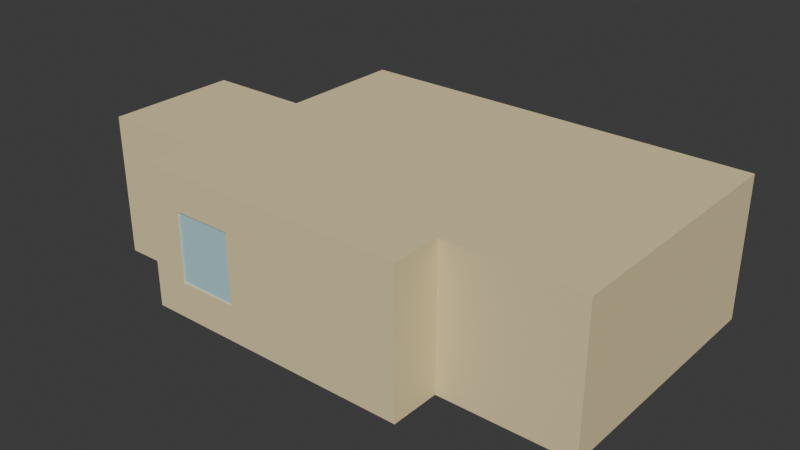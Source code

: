 # Source: Bar.blend  (saved by Blender 4.3.34; exported with 4.5.12 LTS)
import bpy
from mathutils import Matrix  # noqa: F401  (used for matrix-valued properties, if any)

bpy.ops.wm.read_factory_settings(use_empty=True)
scene = bpy.context.scene
scene.name = 'Scene'

# ---- collections
col_raum = bpy.data.collections.new('Raum'); scene.collection.children.link(col_raum)
col_bar = bpy.data.collections.new('Bar'); col_raum.children.link(col_bar)
col_fenster = bpy.data.collections.new('Fenster'); col_bar.children.link(col_fenster)
col_t_ren = bpy.data.collections.new('Türen'); col_bar.children.link(col_t_ren)
col_regal = bpy.data.collections.new('Regal'); col_bar.children.link(col_regal)
col_abstellkammer = bpy.data.collections.new('Abstellkammer'); col_raum.children.link(col_abstellkammer)
col_klo = bpy.data.collections.new('Klo'); col_raum.children.link(col_klo)

# ---- materials (node trees are filled in below, after node groups)
mat_wand = bpy.data.materials.new('Wand')
mat_wand.alpha_threshold = 0.0
mat_wand.roughness = 0.5
mat_wand.line_color = (0.0, 0.0, 0.0, 1.0)
mat_holz = bpy.data.materials.new('Holz')
mat_glas = bpy.data.materials.new('Glas')
mat_holzt_r = bpy.data.materials.new('Holztür')
mat_t_rknauf = bpy.data.materials.new('Türknauf')

# ---- material node trees
mat_wand.use_nodes = True; mat_wand.node_tree.nodes.clear()
_N = mat_wand.node_tree.nodes; _L = mat_wand.node_tree.links
n0 = _N.new('ShaderNodeOutputMaterial'); n0.name = 'Material Output'; n0.location = (300, 300)
n1 = _N.new('ShaderNodeBsdfPrincipled'); n1.name = 'Principled BSDF'; n1.location = (10, 300)
n1.inputs[0].default_value = (0.8032, 0.6792, 0.3773, 1.0)
n1.inputs[2].default_value = 0.9331
n1.inputs[3].default_value = 1.45
_L.new(n1.outputs[0], n0.inputs[0])
n0.is_active_output = True
mat_holz.use_nodes = True; mat_holz.node_tree.nodes.clear()
_N = mat_holz.node_tree.nodes; _L = mat_holz.node_tree.links
n0 = _N.new('ShaderNodeBsdfPrincipled'); n0.name = 'Principled BSDF'; n0.location = (10, 300)
n0.inputs[0].default_value = (0.1166, 0.02697, 0.009415, 1.0)
n0.inputs[2].default_value = 0.8465
n1 = _N.new('ShaderNodeOutputMaterial'); n1.name = 'Material Output'; n1.location = (300, 300)
_L.new(n0.outputs[0], n1.inputs[0])
n1.is_active_output = True
mat_glas.use_nodes = True; mat_glas.node_tree.nodes.clear()
_N = mat_glas.node_tree.nodes; _L = mat_glas.node_tree.links
n0 = _N.new('ShaderNodeBsdfPrincipled'); n0.name = 'Principled BSDF'; n0.location = (10, 300)
n0.inputs[0].default_value = (0.4602, 0.7362, 0.8006, 1.0)
n0.inputs[2].default_value = 0.2598
n1 = _N.new('ShaderNodeOutputMaterial'); n1.name = 'Material Output'; n1.location = (300, 300)
_L.new(n0.outputs[0], n1.inputs[0])
n1.is_active_output = True
mat_holzt_r.use_nodes = True; mat_holzt_r.node_tree.nodes.clear()
_N = mat_holzt_r.node_tree.nodes; _L = mat_holzt_r.node_tree.links
n0 = _N.new('ShaderNodeBsdfPrincipled'); n0.name = 'Principled BSDF'; n0.location = (10, 300)
n0.inputs[0].default_value = (0.4833, 0.1118, 0.03902, 1.0)
n0.inputs[2].default_value = 0.6102
n1 = _N.new('ShaderNodeOutputMaterial'); n1.name = 'Material Output'; n1.location = (300, 300)
_L.new(n0.outputs[0], n1.inputs[0])
n1.is_active_output = True
mat_t_rknauf.use_nodes = True; mat_t_rknauf.node_tree.nodes.clear()
_N = mat_t_rknauf.node_tree.nodes; _L = mat_t_rknauf.node_tree.links
n0 = _N.new('ShaderNodeBsdfPrincipled'); n0.name = 'Principled BSDF'; n0.location = (10, 300)
n0.inputs[0].default_value = (0.7546, 0.7546, 0.7546, 1.0)
n0.inputs[1].default_value = 1.0
n0.inputs[2].default_value = 0.1693
n1 = _N.new('ShaderNodeOutputMaterial'); n1.name = 'Material Output'; n1.location = (300, 300)
_L.new(n0.outputs[0], n1.inputs[0])
n1.is_active_output = True

# ---- world
world_world = bpy.data.worlds.new('World'); scene.world = world_world
world_world.use_nodes = True; world_world.node_tree.nodes.clear()
_N = world_world.node_tree.nodes; _L = world_world.node_tree.links
n0 = _N.new('ShaderNodeOutputWorld'); n0.name = 'World Output'; n0.location = (300, 300)
n1 = _N.new('ShaderNodeBackground'); n1.name = 'Background'; n1.location = (10, 300)
n1.inputs[0].default_value = (0.05088, 0.05088, 0.05088, 1.0)
_L.new(n1.outputs[0], n0.inputs[0])
n0.is_active_output = True
world_world.color = (0.05088, 0.05088, 0.05088)
world_world.sun_shadow_jitter_overblur = 0.0

# ---- meshes
me_cube = bpy.data.meshes.new('Cube')
me_cube.from_pydata([(1.965, 3.125, 0.724), (1.965, 3.125, -0.4112), (-0.02845, -6.295, 0.724), (-0.02845, -6.295, -0.4112), (-2.82, -3.09, 0.5127), (-2.82, -3.09, -0.8436), (-1.987, -6.295, 0.724), (-1.987, -6.295, -0.4112), (-2.82, -4.408, -0.8436), (-2.82, -4.408, 0.5127), (5.53, 0.3645, 0.5127), (5.53, 0.3645, -0.8436), (-2.82, 1.002, -0.4112), (-2.82, -6.295, -0.8436), (-2.82, -6.295, 1.156), (-2.82, 1.002, 0.2063), (-2.312, 3.125, 0.724), (-2.312, 3.125, -0.4112), (-2.82, -0.3284, 0.2063), (-2.82, -0.3284, -0.4112), (3.926, 3.125, -0.4112), (-2.82, 2.854, -0.8436), (3.926, 3.125, 0.724), (-2.82, 2.854, 0.5127), (5.53, 1.674, 0.5127), (5.53, 1.674, -0.8436), (-0.5259, 3.125, 0.724), (-0.5259, 3.125, -0.4112), (5.53, 3.125, 1.156), (5.53, 3.125, -0.8436), (5.53, -6.295, 1.156), (5.53, -6.295, -0.8436), (-2.82, 3.125, 1.156), (-2.82, 3.125, -0.8436), (-2.82, 1.536, 0.5127), (-2.82, 1.536, -0.8436), (1.965, 3.425, 0.724), (1.965, 3.425, -0.4112), (-0.02845, -6.595, 0.724), (-0.02845, -6.595, -0.4112), (-3.12, -3.09, 0.5127), (-3.12, -3.09, -0.8436), (-1.987, -6.595, 0.724), (-1.987, -6.595, -0.4112), (-3.12, -4.408, -0.8436), (-3.12, -4.408, 0.5127), (5.83, 0.3645, 0.5127), (5.83, 0.3645, -0.8436), (-3.12, 1.002, -0.4112), (-3.12, -6.595, -0.9936), (-3.12, -6.595, 1.306), (-3.12, 1.002, 0.2063), (-2.312, 3.425, 0.724), (-2.312, 3.425, -0.4112), (-3.12, -0.3284, 0.2063), (-3.12, -0.3284, -0.4112), (3.926, 3.425, -0.4112), (-3.12, 2.854, -0.8436), (3.926, 3.425, 0.724), (-3.12, 2.854, 0.5127), (5.83, 1.674, 0.5127), (5.83, 1.674, -0.8436), (-0.5259, 3.425, 0.724), (-0.5259, 3.425, -0.4112), (5.83, 3.425, 1.306), (5.83, 3.425, -0.9936), (5.83, -6.595, 1.306), (5.83, -6.595, -0.9936), (-3.12, 3.425, 1.306), (-3.12, 3.425, -0.9936), (-3.12, 1.536, 0.5127), (-3.12, 1.536, -0.8436)], [], [(28, 30, 14, 32), (5, 35, 12, 19), (6, 7, 13, 14), (3, 2, 30, 31), (2, 6, 14, 30), (7, 3, 31, 13), (8, 9, 14, 13), (14, 9, 4, 18, 15, 34, 23, 32), (19, 18, 4, 5), (32, 16, 26, 0, 22, 28), (17, 16, 32, 33), (22, 20, 29, 28), (1, 0, 26, 27), (29, 20, 1, 27, 17, 33), (25, 24, 28, 29), (10, 11, 31, 30), (24, 10, 30, 28), (23, 21, 33, 32), (35, 34, 15, 12), (29, 33, 21, 35, 5, 8, 13, 31, 11, 25), (64, 68, 50, 66), (41, 55, 48, 71), (42, 50, 49, 43), (39, 67, 66, 38), (38, 66, 50, 42), (43, 49, 67, 39), (44, 49, 50, 45), (50, 68, 59, 70, 51, 54, 40, 45), (55, 41, 40, 54), (68, 64, 58, 36, 62, 52), (53, 69, 68, 52), (58, 64, 65, 56), (37, 63, 62, 36), (65, 69, 53, 63, 37, 56), (61, 65, 64, 60), (46, 66, 67, 47), (60, 64, 66, 46), (59, 68, 69, 57), (71, 48, 51, 70), (44, 41, 71, 57, 69, 49), (7, 6, 42, 43), (2, 3, 39, 38), (6, 2, 38, 42), (3, 7, 43, 39), (8, 5, 41, 44), (9, 8, 44, 45), (18, 19, 55, 54), (4, 9, 45, 40), (34, 35, 71, 70), (5, 4, 40, 41), (19, 12, 48, 55), (15, 18, 54, 51), (17, 27, 63, 53), (27, 26, 62, 63), (16, 17, 53, 52), (26, 16, 52, 62), (20, 22, 58, 56), (0, 1, 37, 36), (1, 20, 56, 37), (22, 0, 36, 58), (24, 25, 61, 60), (11, 10, 46, 47), (10, 24, 60, 46), (25, 11, 47, 61), (21, 23, 59, 57), (12, 15, 51, 48), (23, 34, 70, 59), (35, 21, 57, 71), (47, 67, 65, 61), (65, 67, 49, 69)])
_uv = me_cube.uv_layers.new(name='UVMap')
_uv.uv.foreach_set('vector', [0.625, 0.5, 0.625, 0.75, 0.875, 0.75, 0.875, 0.5, 0.375, 0.2325, 0.4713, 0.2488, 0.4415, 0.2485, 0.4415, 0.234, 0.5709, 0.9871, 0.4291, 0.9871, 0.375, 1.0, 0.625, 1.0, 0.4291, 0.7629, 0.5709, 0.7629, 0.625, 0.75, 0.375, 0.75, 0.5709, 0.7629, 0.5709, 0.9871, 0.625, 1.0, 0.625, 0.75, 0.4291, 0.9871, 0.4291, 0.7629, 0.375, 0.75, 0.375, 1.0, 0.375, 0.01746, 0.557, 0.01746, 0.625, 0.0, 0.375, 0.0, 0.625, 0.0, 0.557, 0.01746, 0.557, 0.2325, 0.4961, 0.234, 0.5524, 0.2485, 0.5238, 0.2488, 0.5644, 0.2497, 0.625, 0.25, 0.4415, 0.234, 0.4961, 0.234, 0.557, 0.2325, 0.375, 0.2325, 0.625, 0.25, 0.5564, 0.2664, 0.5564, 0.4836, 0.5136, 0.4848, 0.5622, 0.4987, 0.625, 0.5, 0.4436, 0.2664, 0.5564, 0.2664, 0.625, 0.25, 0.375, 0.25, 0.5622, 0.4987, 0.4378, 0.4987, 0.375, 0.5, 0.625, 0.5, 0.4864, 0.4848, 0.5136, 0.4848, 0.5564, 0.4836, 0.4436, 0.4836, 0.375, 0.5, 0.4378, 0.4987, 0.4864, 0.4848, 0.4436, 0.4836, 0.4436, 0.2664, 0.375, 0.25, 0.4533, 0.5201, 0.5467, 0.5201, 0.625, 0.5, 0.375, 0.5, 0.5467, 0.7299, 0.4533, 0.7299, 0.375, 0.75, 0.625, 0.75, 0.5467, 0.5201, 0.5467, 0.7299, 0.625, 0.75, 0.625, 0.5, 0.5644, 0.2497, 0.4345, 0.2497, 0.375, 0.25, 0.625, 0.25, 0.4713, 0.2488, 0.5238, 0.2488, 0.5524, 0.2485, 0.4415, 0.2485, 0.375, 0.5, 0.375, 0.25, 0.4345, 0.2497, 0.4713, 0.2488, 0.375, 0.2325, 0.375, 0.01746, 0.375, 1.0, 0.375, 0.75, 0.4533, 0.7299, 0.4533, 0.5201, 0.625, 0.5, 0.875, 0.5, 0.875, 0.75, 0.625, 0.75, 0.375, 0.2325, 0.4415, 0.234, 0.4415, 0.2485, 0.4713, 0.2488, 0.5709, 0.9871, 0.625, 1.0, 0.375, 1.0, 0.4291, 0.9871, 0.4291, 0.7629, 0.375, 0.75, 0.625, 0.75, 0.5709, 0.7629, 0.5709, 0.7629, 0.625, 0.75, 0.625, 1.0, 0.5709, 0.9871, 0.4291, 0.9871, 0.375, 1.0, 0.375, 0.75, 0.4291, 0.7629, 0.375, 0.01746, 0.375, 0.0, 0.625, 0.0, 0.557, 0.01746, 0.625, 0.0, 0.625, 0.25, 0.5644, 0.2497, 0.5238, 0.2488, 0.5524, 0.2485, 0.4961, 0.234, 0.557, 0.2325, 0.557, 0.01746, 0.4415, 0.234, 0.375, 0.2325, 0.557, 0.2325, 0.4961, 0.234, 0.625, 0.25, 0.625, 0.5, 0.5622, 0.4987, 0.5136, 0.4848, 0.5564, 0.4836, 0.5564, 0.2664, 0.4436, 0.2664, 0.375, 0.25, 0.625, 0.25, 0.5564, 0.2664, 0.5622, 0.4987, 0.625, 0.5, 0.375, 0.5, 0.4378, 0.4987, 0.4864, 0.4848, 0.4436, 0.4836, 0.5564, 0.4836, 0.5136, 0.4848, 0.375, 0.5, 0.375, 0.25, 0.4436, 0.2664, 0.4436, 0.4836, 0.4864, 0.4848, 0.4378, 0.4987, 0.4533, 0.5201, 0.375, 0.5, 0.625, 0.5, 0.5467, 0.5201, 0.5467, 0.7299, 0.625, 0.75, 0.375, 0.75, 0.4533, 0.7299, 0.5467, 0.5201, 0.625, 0.5, 0.625, 0.75, 0.5467, 0.7299, 0.5644, 0.2497, 0.625, 0.25, 0.375, 0.25, 0.4345, 0.2497, 0.4713, 0.2488, 0.4415, 0.2485, 0.5524, 0.2485, 0.5238, 0.2488, 0.375, 0.01746, 0.375, 0.2325, 0.4713, 0.2488, 0.4345, 0.2497, 0.375, 0.25, 0.375, 0.0, 0.4291, 0.9871, 0.5709, 0.9871, 0.5709, 0.9871, 0.4291, 0.9871, 0.5709, 0.7629, 0.4291, 0.7629, 0.4291, 0.7629, 0.5709, 0.7629, 0.5709, 0.9871, 0.5709, 0.7629, 0.5709, 0.7629, 0.5709, 0.9871, 0.4291, 0.7629, 0.4291, 0.9871, 0.4291, 0.9871, 0.4291, 0.7629, 0.375, 0.01746, 0.375, 0.2325, 0.375, 0.2325, 0.375, 0.01746, 0.557, 0.01746, 0.375, 0.01746, 0.375, 0.01746, 0.557, 0.01746, 0.4961, 0.234, 0.4415, 0.234, 0.4415, 0.234, 0.4961, 0.234, 0.557, 0.2325, 0.557, 0.01746, 0.557, 0.01746, 0.557, 0.2325, 0.5238, 0.2488, 0.4713, 0.2488, 0.4713, 0.2488, 0.5238, 0.2488, 0.375, 0.2325, 0.557, 0.2325, 0.557, 0.2325, 0.375, 0.2325, 0.4415, 0.234, 0.4415, 0.2485, 0.4415, 0.2485, 0.4415, 0.234, 0.5524, 0.2485, 0.4961, 0.234, 0.4961, 0.234, 0.5524, 0.2485, 0.4436, 0.2664, 0.4436, 0.4836, 0.4436, 0.4836, 0.4436, 0.2664, 0.4436, 0.4836, 0.5564, 0.4836, 0.5564, 0.4836, 0.4436, 0.4836, 0.5564, 0.2664, 0.4436, 0.2664, 0.4436, 0.2664, 0.5564, 0.2664, 0.5564, 0.4836, 0.5564, 0.2664, 0.5564, 0.2664, 0.5564, 0.4836, 0.4378, 0.4987, 0.5622, 0.4987, 0.5622, 0.4987, 0.4378, 0.4987, 0.5136, 0.4848, 0.4864, 0.4848, 0.4864, 0.4848, 0.5136, 0.4848, 0.4864, 0.4848, 0.4378, 0.4987, 0.4378, 0.4987, 0.4864, 0.4848, 0.5622, 0.4987, 0.5136, 0.4848, 0.5136, 0.4848, 0.5622, 0.4987, 0.5467, 0.5201, 0.4533, 0.5201, 0.4533, 0.5201, 0.5467, 0.5201, 0.4533, 0.7299, 0.5467, 0.7299, 0.5467, 0.7299, 0.4533, 0.7299, 0.5467, 0.7299, 0.5467, 0.5201, 0.5467, 0.5201, 0.5467, 0.7299, 0.4533, 0.5201, 0.4533, 0.7299, 0.4533, 0.7299, 0.4533, 0.5201, 0.4345, 0.2497, 0.5644, 0.2497, 0.5644, 0.2497, 0.4345, 0.2497, 0.4415, 0.2485, 0.5524, 0.2485, 0.5524, 0.2485, 0.4415, 0.2485, 0.5644, 0.2497, 0.5238, 0.2488, 0.5238, 0.2488, 0.5644, 0.2497, 0.4713, 0.2488, 0.4345, 0.2497, 0.4345, 0.2497, 0.4713, 0.2488, 0.4533, 0.7299, 0.375, 0.75, 0.375, 0.5, 0.4533, 0.5201, 0.375, 0.5, 0.375, 0.75, 0.375, 1.0, 0.375, 0.25])
me_cube.materials.append(mat_wand)
me_cube.use_mirror_vertex_groups = False
me_cube.update()
me_cube_001 = bpy.data.meshes.new('Cube.001')
me_cube_001.from_pydata([(-0.7318, -0.2009, 0.6765), (-0.7318, 0.9694, -0.8235), (-0.7318, 0.9694, 0.6765), (3.89, -0.2009, -0.8235), (3.89, -0.2009, 0.6765), (3.89, 0.9694, -0.8235), (3.89, 0.9694, 0.6765), (-1.911, 0.9694, -0.8235), (-1.911, -0.2009, -0.8235), (-1.911, -0.2009, 0.6765), (-1.911, 0.9694, 0.6765), (-0.7318, -1.156, -0.8235), (-0.7318, -1.156, 0.6765), (-1.911, -1.156, -0.8235), (-1.911, -1.156, 0.6765), (-0.7318, -0.2009, -0.6036), (-0.7318, -0.2009, -0.007909), (-0.7318, 0.9694, -0.007909), (-0.7318, 0.9694, -0.6036), (3.89, 0.9694, -0.007909), (3.89, 0.9694, -0.6036), (3.89, -0.2009, -0.007909), (3.89, -0.2009, -0.6036), (-1.911, -0.2009, -0.6036), (-1.911, -0.2009, -0.007909), (-1.911, 0.9694, -0.007909), (-1.911, 0.9694, -0.6036), (-0.7318, -1.156, -0.6036), (-0.7318, -1.156, -0.007909), (-1.911, -1.156, -0.6036), (-1.911, -1.156, -0.007909), (-0.7318, -0.2009, 0.6265), (-0.7318, 0.9194, -0.8235), (-0.7318, 0.9194, 0.6265), (3.84, -0.2009, -0.8235), (3.84, -0.2009, 0.6265), (3.84, 0.9194, -0.8235), (3.84, 0.9194, 0.6265), (-1.861, 0.9194, -0.8235), (-1.861, -0.2009, -0.8235), (-1.861, -0.2009, 0.6265), (-1.861, 0.9194, 0.6265), (-0.7318, -1.106, -0.8235), (-0.7318, -1.106, 0.6265), (-1.861, -1.106, -0.8235), (-1.861, -1.106, 0.6265), (-0.7318, -0.2009, -0.6536), (-0.7318, -0.2009, -0.05791), (-0.7318, 0.9194, -0.03291), (-0.7318, 0.9194, -0.6286), (3.83, 0.9094, -0.03791), (3.83, 0.9094, -0.6336), (3.823, -0.2009, -0.04124), (3.823, -0.2009, -0.6369), (-1.861, -0.2009, -0.6286), (-1.861, -0.2009, -0.03291), (-1.851, 0.9094, -0.03791), (-1.851, 0.9094, -0.6336), (-0.7318, -1.089, -0.6369), (-0.7318, -1.089, -0.04124), (-1.851, -1.096, -0.6336), (-1.851, -1.096, -0.03791), (-0.7318, 1.086, 0.6765), (-2.029, 1.086, 0.6765), (-0.6138, -0.3179, 0.6765), (-2.029, -0.2009, 0.6765), (-0.6138, -1.252, 0.6765), (-2.029, -1.252, 0.6765), (3.912, 1.086, 0.6765), (3.912, -0.3179, 0.6765), (-0.7318, 1.086, 0.7488), (-2.029, 1.086, 0.7488), (-0.6138, -0.3179, 0.7488), (-2.029, -0.2009, 0.7488), (-0.6138, -1.252, 0.7488), (-2.029, -1.252, 0.7488), (3.912, 1.086, 0.7488), (3.912, -0.3179, 0.7488)], [], [(18, 1, 7, 26), (17, 2, 6, 19), (19, 6, 4, 21), (4, 6, 68, 69), (24, 9, 10, 25), (28, 12, 14, 30), (23, 8, 13, 29), (9, 24, 30, 14), (24, 23, 29, 30), (11, 27, 29, 13), (27, 28, 30, 29), (8, 23, 26, 7), (23, 24, 25, 26), (5, 20, 22, 3), (20, 19, 21, 22), (1, 18, 20, 5), (18, 17, 19, 20), (2, 17, 25, 10), (17, 18, 26, 25), (23, 29, 27, 15, 22, 20, 18, 26), (25, 24, 30, 28, 16, 21, 19, 17), (49, 57, 38, 32), (48, 50, 37, 33), (50, 52, 35, 37), (37, 35, 31, 33), (55, 56, 41, 40), (31, 40, 41, 33), (59, 61, 45, 43), (54, 60, 44, 39), (31, 43, 45, 40), (40, 45, 61, 55), (55, 61, 60, 54), (42, 44, 60, 58), (58, 60, 61, 59), (39, 38, 57, 54), (54, 57, 56, 55), (36, 34, 53, 51), (51, 53, 52, 50), (32, 36, 51, 49), (49, 51, 50, 48), (33, 41, 56, 48), (48, 56, 57, 49), (54, 57, 49, 51, 53, 46, 58, 60), (56, 48, 50, 52, 47, 59, 61, 55), (1, 5, 36, 32), (5, 3, 34, 36), (3, 22, 53, 34), (4, 0, 31, 35), (8, 7, 38, 39), (7, 1, 32, 38), (12, 28, 59, 43), (11, 13, 44, 42), (0, 12, 43, 31), (13, 8, 39, 44), (21, 4, 35, 52), (22, 21, 52, 53), (27, 11, 42, 58), (28, 27, 58, 59), (15, 27, 58, 46), (16, 28, 59, 47), (22, 15, 46, 53), (21, 16, 47, 52), (10, 9, 65, 63), (2, 10, 63, 62), (9, 14, 67, 65), (12, 0, 64, 66), (14, 12, 66, 67), (64, 69, 77, 72), (6, 2, 62, 68), (0, 4, 69, 64), (72, 70, 71, 73), (72, 73, 75, 74), (76, 70, 72, 77), (63, 65, 73, 71), (67, 66, 74, 75), (62, 63, 71, 70), (68, 62, 70, 76), (66, 64, 72, 74), (69, 68, 76, 77), (65, 67, 75, 73)])
_uv = me_cube_001.uv_layers.new(name='UVMap')
_uv.uv.foreach_set('vector', [0.4117, 0.25, 0.375, 0.25, 0.375, 0.25, 0.4117, 0.25, 0.495, 0.25, 0.625, 0.25, 0.625, 0.5, 0.495, 0.5, 0.495, 0.5, 0.625, 0.5, 0.625, 0.75, 0.495, 0.75, 0.625, 0.75, 0.625, 0.5, 0.625, 0.5, 0.625, 0.75, 0.495, 0.0, 0.625, 0.0, 0.625, 0.25, 0.495, 0.25, 0.495, 1.0, 0.625, 1.0, 0.625, 1.0, 0.495, 1.0, 0.4117, 0.0, 0.375, 0.0, 0.375, 0.0, 0.4117, 0.0, 0.625, 0.0, 0.495, 0.0, 0.495, 0.0, 0.625, 0.0, 0.495, 0.0, 0.4117, 0.0, 0.4117, 0.0, 0.495, 0.0, 0.375, 1.0, 0.4117, 1.0, 0.4117, 1.0, 0.375, 1.0, 0.4117, 1.0, 0.495, 1.0, 0.495, 1.0, 0.4117, 1.0, 0.375, 0.0, 0.4117, 0.0, 0.4117, 0.25, 0.375, 0.25, 0.4117, 0.0, 0.495, 0.0, 0.495, 0.25, 0.4117, 0.25, 0.375, 0.5, 0.4117, 0.5, 0.4117, 0.75, 0.375, 0.75, 0.4117, 0.5, 0.495, 0.5, 0.495, 0.75, 0.4117, 0.75, 0.375, 0.25, 0.4117, 0.25, 0.4117, 0.5, 0.375, 0.5, 0.4117, 0.25, 0.495, 0.25, 0.495, 0.5, 0.4117, 0.5, 0.625, 0.25, 0.495, 0.25, 0.495, 0.25, 0.625, 0.25, 0.495, 0.25, 0.4117, 0.25, 0.4117, 0.25, 0.495, 0.25, 0.0, 0.0, 0.0, 0.0, 0.0, 0.0, 0.0, 0.0, 0.0, 0.0, 0.0, 0.0, 0.0, 0.0, 0.0, 0.0, 0.0, 0.0, 0.0, 0.0, 0.0, 0.0, 0.0, 0.0, 0.0, 0.0, 0.0, 0.0, 0.0, 0.0, 0.0, 0.0, 0.4117, 0.25, 0.4117, 0.25, 0.375, 0.25, 0.375, 0.25, 0.495, 0.25, 0.495, 0.5, 0.625, 0.5, 0.625, 0.25, 0.495, 0.5, 0.495, 0.75, 0.625, 0.75, 0.625, 0.5, 0.625, 0.5, 0.625, 0.75, 0.875, 0.75, 0.875, 0.5, 0.495, 0.0, 0.495, 0.25, 0.625, 0.25, 0.625, 0.0, 0.875, 0.75, 0.875, 0.75, 0.875, 0.5, 0.875, 0.5, 0.495, 1.0, 0.495, 1.0, 0.625, 1.0, 0.625, 1.0, 0.4117, 0.0, 0.4117, 0.0, 0.375, 0.0, 0.375, 0.0, 0.875, 0.75, 0.875, 0.75, 0.875, 0.75, 0.875, 0.75, 0.625, 0.0, 0.625, 0.0, 0.495, 0.0, 0.495, 0.0, 0.495, 0.0, 0.495, 0.0, 0.4117, 0.0, 0.4117, 0.0, 0.375, 1.0, 0.375, 1.0, 0.4117, 1.0, 0.4117, 1.0, 0.4117, 1.0, 0.4117, 1.0, 0.495, 1.0, 0.495, 1.0, 0.375, 0.0, 0.375, 0.25, 0.4117, 0.25, 0.4117, 0.0, 0.4117, 0.0, 0.4117, 0.25, 0.495, 0.25, 0.495, 0.0, 0.375, 0.5, 0.375, 0.75, 0.4117, 0.75, 0.4117, 0.5, 0.4117, 0.5, 0.4117, 0.75, 0.495, 0.75, 0.495, 0.5, 0.375, 0.25, 0.375, 0.5, 0.4117, 0.5, 0.4117, 0.25, 0.4117, 0.25, 0.4117, 0.5, 0.495, 0.5, 0.495, 0.25, 0.625, 0.25, 0.625, 0.25, 0.495, 0.25, 0.495, 0.25, 0.495, 0.25, 0.495, 0.25, 0.4117, 0.25, 0.4117, 0.25, 0.0, 0.0, 0.0, 0.0, 0.0, 0.0, 0.0, 0.0, 0.0, 0.0, 0.0, 0.0, 0.0, 0.0, 0.0, 0.0, 0.0, 0.0, 0.0, 0.0, 0.0, 0.0, 0.0, 0.0, 0.0, 0.0, 0.0, 0.0, 0.0, 0.0, 0.0, 0.0, 0.375, 0.25, 0.375, 0.5, 0.375, 0.5, 0.375, 0.25, 0.375, 0.5, 0.375, 0.75, 0.375, 0.75, 0.375, 0.5, 0.375, 0.75, 0.4117, 0.75, 0.4117, 0.75, 0.375, 0.75, 0.625, 0.75, 0.875, 0.75, 0.875, 0.75, 0.625, 0.75, 0.375, 0.0, 0.375, 0.25, 0.375, 0.25, 0.375, 0.0, 0.375, 0.25, 0.375, 0.25, 0.375, 0.25, 0.375, 0.25, 0.625, 1.0, 0.495, 1.0, 0.495, 1.0, 0.625, 1.0, 0.375, 1.0, 0.375, 1.0, 0.375, 1.0, 0.375, 1.0, 0.875, 0.75, 0.875, 0.75, 0.875, 0.75, 0.875, 0.75, 0.375, 0.0, 0.375, 0.0, 0.375, 0.0, 0.375, 0.0, 0.495, 0.75, 0.625, 0.75, 0.625, 0.75, 0.495, 0.75, 0.4117, 0.75, 0.495, 0.75, 0.495, 0.75, 0.4117, 0.75, 0.4117, 1.0, 0.375, 1.0, 0.375, 1.0, 0.4117, 1.0, 0.495, 1.0, 0.4117, 1.0, 0.4117, 1.0, 0.495, 1.0, 0.0, 0.0, 0.0, 0.0, 0.0, 0.0, 0.0, 0.0, 0.0, 0.0, 0.0, 0.0, 0.0, 0.0, 0.0, 0.0, 0.0, 0.0, 0.0, 0.0, 0.0, 0.0, 0.0, 0.0, 0.0, 0.0, 0.0, 0.0, 0.0, 0.0, 0.0, 0.0, 0.625, 0.25, 0.625, 0.0, 0.625, 0.0, 0.625, 0.25, 0.625, 0.25, 0.625, 0.25, 0.625, 0.25, 0.625, 0.25, 0.625, 0.0, 0.625, 0.0, 0.625, 0.0, 0.625, 0.0, 0.875, 0.75, 0.875, 0.75, 0.875, 0.75, 0.875, 0.75, 0.625, 1.0, 0.625, 1.0, 0.625, 1.0, 0.625, 1.0, 0.875, 0.75, 0.625, 0.75, 0.625, 0.75, 0.875, 0.75, 0.625, 0.5, 0.625, 0.25, 0.625, 0.25, 0.625, 0.5, 0.875, 0.75, 0.625, 0.75, 0.625, 0.75, 0.875, 0.75, 0.875, 0.75, 0.875, 0.5, 0.875, 0.5, 0.875, 0.75, 0.875, 0.75, 0.875, 0.75, 0.875, 0.75, 0.875, 0.75, 0.625, 0.5, 0.875, 0.5, 0.875, 0.75, 0.625, 0.75, 0.625, 0.25, 0.625, 0.0, 0.625, 0.0, 0.625, 0.25, 0.625, 1.0, 0.625, 1.0, 0.625, 1.0, 0.625, 1.0, 0.625, 0.25, 0.625, 0.25, 0.625, 0.25, 0.625, 0.25, 0.625, 0.5, 0.625, 0.25, 0.625, 0.25, 0.625, 0.5, 0.875, 0.75, 0.875, 0.75, 0.875, 0.75, 0.875, 0.75, 0.625, 0.75, 0.625, 0.5, 0.625, 0.5, 0.625, 0.75, 0.625, 0.0, 0.625, 0.0, 0.625, 0.0, 0.625, 0.0])
me_cube_001.materials.append(mat_holz)
me_cube_001.update()
me_cube_008 = bpy.data.meshes.new('Cube.008')
me_cube_008.from_pydata([(-0.9803, -0.1, -1.135), (-0.9803, -0.1, 1.135), (-0.9803, 0.1, -1.135), (-0.9803, 0.1, 1.135), (0.9803, -0.1, -1.135), (0.9803, -0.1, 1.135), (0.9803, 0.1, -1.135), (0.9803, 0.1, 1.135)], [], [(0, 1, 3, 2), (2, 3, 7, 6), (6, 7, 5, 4), (4, 5, 1, 0), (2, 6, 4, 0), (7, 3, 1, 5)])
_uv = me_cube_008.uv_layers.new(name='UVMap')
_uv.uv.foreach_set('vector', [0.375, 0.0, 0.625, 0.0, 0.625, 0.25, 0.375, 0.25, 0.375, 0.25, 0.625, 0.25, 0.625, 0.5, 0.375, 0.5, 0.375, 0.5, 0.625, 0.5, 0.625, 0.75, 0.375, 0.75, 0.375, 0.75, 0.625, 0.75, 0.625, 1.0, 0.375, 1.0, 0.125, 0.5, 0.375, 0.5, 0.375, 0.75, 0.125, 0.75, 0.625, 0.5, 0.875, 0.5, 0.875, 0.75, 0.625, 0.75])
me_cube_008.materials.append(mat_glas)
me_cube_008.update()
me_cube_009 = bpy.data.meshes.new('Cube.009')
me_cube_009.from_pydata([(-0.8933, -0.1, -1.135), (-0.8933, -0.1, 1.135), (-0.8933, 0.1, -1.135), (-0.8933, 0.1, 1.135), (0.8933, -0.1, -1.135), (0.8933, -0.1, 1.135), (0.8933, 0.1, -1.135), (0.8933, 0.1, 1.135)], [], [(0, 1, 3, 2), (2, 3, 7, 6), (6, 7, 5, 4), (4, 5, 1, 0), (2, 6, 4, 0), (7, 3, 1, 5)])
_uv = me_cube_009.uv_layers.new(name='UVMap')
_uv.uv.foreach_set('vector', [0.375, 0.0, 0.625, 0.0, 0.625, 0.25, 0.375, 0.25, 0.375, 0.25, 0.625, 0.25, 0.625, 0.5, 0.375, 0.5, 0.375, 0.5, 0.625, 0.5, 0.625, 0.75, 0.375, 0.75, 0.375, 0.75, 0.625, 0.75, 0.625, 1.0, 0.375, 1.0, 0.125, 0.5, 0.375, 0.5, 0.375, 0.75, 0.125, 0.75, 0.625, 0.5, 0.875, 0.5, 0.875, 0.75, 0.625, 0.75])
me_cube_009.materials.append(mat_glas)
me_cube_009.update()
me_cube_010 = bpy.data.meshes.new('Cube.010')
me_cube_010.from_pydata([(-0.1, -0.6653, -1.135), (-0.1, -0.6653, 0.09982), (-0.1, 0.6653, -1.135), (-0.1, 0.6653, 0.09982), (0.1, -0.6653, -1.135), (0.1, -0.6653, 0.09982), (0.1, 0.6653, -1.135), (0.1, 0.6653, 0.09982)], [], [(0, 1, 3, 2), (2, 3, 7, 6), (6, 7, 5, 4), (4, 5, 1, 0), (2, 6, 4, 0), (7, 3, 1, 5)])
_uv = me_cube_010.uv_layers.new(name='UVMap')
_uv.uv.foreach_set('vector', [0.375, 0.0, 0.625, 0.0, 0.625, 0.25, 0.375, 0.25, 0.375, 0.25, 0.625, 0.25, 0.625, 0.5, 0.375, 0.5, 0.375, 0.5, 0.625, 0.5, 0.625, 0.75, 0.375, 0.75, 0.375, 0.75, 0.625, 0.75, 0.625, 1.0, 0.375, 1.0, 0.125, 0.5, 0.375, 0.5, 0.375, 0.75, 0.125, 0.75, 0.625, 0.5, 0.875, 0.5, 0.875, 0.75, 0.625, 0.75])
me_cube_010.materials.append(mat_glas)
me_cube_010.update()
me_cube_011 = bpy.data.meshes.new('Cube.011')
me_cube_011.from_pydata([(-0.9791, -0.1, -1.135), (-0.9791, -0.1, 1.135), (-0.9791, 0.1, -1.135), (-0.9791, 0.1, 1.135), (0.9791, -0.1, -1.135), (0.9791, -0.1, 1.135), (0.9791, 0.1, -1.135), (0.9791, 0.1, 1.135)], [], [(0, 1, 3, 2), (2, 3, 7, 6), (6, 7, 5, 4), (4, 5, 1, 0), (2, 6, 4, 0), (7, 3, 1, 5)])
_uv = me_cube_011.uv_layers.new(name='UVMap')
_uv.uv.foreach_set('vector', [0.375, 0.0, 0.625, 0.0, 0.625, 0.25, 0.375, 0.25, 0.375, 0.25, 0.625, 0.25, 0.625, 0.5, 0.375, 0.5, 0.375, 0.5, 0.625, 0.5, 0.625, 0.75, 0.375, 0.75, 0.375, 0.75, 0.625, 0.75, 0.625, 1.0, 0.375, 1.0, 0.125, 0.5, 0.375, 0.5, 0.375, 0.75, 0.125, 0.75, 0.625, 0.5, 0.875, 0.5, 0.875, 0.75, 0.625, 0.75])
me_cube_011.materials.append(mat_glas)
me_cube_011.update()
me_cube_012 = bpy.data.meshes.new('Cube.012')
me_cube_012.from_pydata([(-0.15, -0.1891, -0.03826), (-0.15, -0.1891, 1.467), (-0.15, 0.7294, -0.03826), (-0.15, 0.7294, 0.6264), (0.15, -0.1891, -0.03826), (0.15, -0.1891, 0.6264), (0.15, 0.7294, -0.03826), (0.15, 0.7294, 0.6264), (-0.15, 0.7294, -0.8791), (-0.15, -0.1891, -0.8791), (-0.15, -0.1891, 0.6264), (-0.15, 0.7294, 1.467), (0.15, 0.7294, -0.8791), (0.15, 0.7294, 1.467), (0.15, -0.1891, -0.8791), (0.15, -0.1891, 1.467), (-0.15, 0.9294, -1.062), (-0.15, -0.3891, -1.062), (-0.15, -0.3891, 1.65), (-0.15, 0.9294, 1.65), (0.15, -0.3891, -1.062), (0.15, 0.9294, -1.062), (0.15, 0.9294, 1.65), (0.15, -0.3891, 1.65), (-0.15, 0.9294, 0.1448), (-0.15, -0.3516, 0.202), (-0.15, -0.3516, 0.402), (-0.15, 0.9294, 0.4432), (0.15, -0.3516, 0.202), (0.15, 0.9294, 0.1448), (0.15, 0.9294, 0.4432), (0.15, -0.3516, 0.402), (-0.1, 0.7294, -0.8791), (-0.1, -0.1891, -0.8791), (-0.1, -0.1891, 1.467), (-0.1, 0.7294, 1.467), (-0.1, 0.7294, -0.03826), (-0.1, -0.1891, -0.03826), (-0.1, -0.1891, 0.6264), (-0.1, 0.7294, 0.6264), (0.1, -0.1891, -0.8791), (0.1, 0.7294, -0.8791), (0.1, 0.7294, 1.467), (0.1, -0.1891, 1.467), (0.1, -0.1891, -0.03826), (0.1, 0.7294, -0.03826), (0.1, 0.7294, 0.6264), (0.1, -0.1891, 0.6264), (-0.15, -0.1144, -1.062), (-0.15, -0.1144, 1.65), (0.15, -0.1144, -1.062), (0.15, -0.1144, 1.65), (-0.15, -0.1519, 0.202), (-0.15, -0.1519, 0.402), (0.15, -0.1519, 0.202), (0.15, -0.1519, 0.402), (-0.15, 0.002219, -0.8791), (-0.15, 0.002219, 1.467), (0.15, 0.002219, -0.8791), (0.15, 0.002219, 1.467), (-0.15, 0.002219, -0.03826), (-0.15, 0.002219, 0.6264), (0.15, 0.002219, -0.03826), (0.15, 0.002219, 0.6264), (-0.1, 0.002219, -0.8791), (-0.1, 0.002219, 1.467), (-0.1, 0.002219, -0.03826), (-0.1, 0.002219, 0.6264), (0.1, 0.002219, -0.8791), (0.1, 0.002219, 1.467), (0.1, 0.002219, -0.03826), (0.1, 0.002219, 0.6264), (-0.15, -0.3891, 0.1448), (-0.15, -0.3891, 0.4432), (0.15, -0.3891, 0.4432), (0.15, -0.3891, 0.1448), (-0.15, -0.1144, 0.1448), (0.15, -0.1144, 0.4432), (-0.15, -0.1144, 0.4432), (0.15, -0.1144, 0.1448), (0.2, -0.2916, 0.342), (0.2, -0.2916, 0.262), (0.2, -0.2119, 0.342), (0.2, -0.2119, 0.262), (0.2, -0.3516, 0.402), (0.2, -0.3516, 0.202), (0.2, -0.1519, 0.402), (0.2, -0.1519, 0.202), (0.3, -0.2916, 0.342), (0.3, -0.2916, 0.262), (0.3, -0.2119, 0.342), (0.3, -0.2119, 0.262), (0.3, -0.3315, 0.382), (0.3, -0.3315, 0.222), (0.3, -0.1721, 0.382), (0.3, -0.1721, 0.222), (0.4, -0.3315, 0.382), (0.4, -0.3315, 0.222), (0.4, -0.1721, 0.382), (0.4, -0.1721, 0.222), (-0.2, -0.2916, 0.262), (-0.2, -0.2916, 0.342), (-0.2, -0.2119, 0.262), (-0.2, -0.2119, 0.342), (-0.2, -0.3516, 0.202), (-0.2, -0.3516, 0.402), (-0.2, -0.1519, 0.202), (-0.2, -0.1519, 0.402), (-0.3, -0.2916, 0.262), (-0.3, -0.2916, 0.342), (-0.3, -0.2119, 0.262), (-0.3, -0.2119, 0.342), (-0.3, -0.3315, 0.222), (-0.3, -0.3315, 0.382), (-0.3, -0.1721, 0.222), (-0.3, -0.1721, 0.382), (-0.4, -0.3315, 0.222), (-0.4, -0.3315, 0.382), (-0.4, -0.1721, 0.222), (-0.4, -0.1721, 0.382)], [], [(76, 78, 27, 24), (54, 55, 86, 87), (66, 36, 32, 64, 33, 37), (50, 20, 17, 48, 16, 21), (59, 15, 43, 69, 42, 13), (63, 7, 46, 71, 47, 5), (75, 74, 23, 18, 73, 72, 17, 20), (15, 5, 47, 43), (60, 2, 36, 66, 37, 0), (58, 14, 20, 50, 21, 12), (56, 8, 16, 48, 17, 9), (56, 9, 33, 64, 32, 8), (49, 18, 23, 51, 22, 19), (62, 6, 29, 79, 75, 4), (62, 4, 44, 70, 45, 6), (0, 9, 17, 72), (8, 2, 24, 16), (3, 11, 19, 27), (1, 10, 73, 18), (6, 12, 21, 29), (13, 7, 30, 22), (14, 4, 75, 20), (5, 15, 23, 74), (70, 44, 40, 68, 41, 45), (57, 1, 18, 49, 19, 11), (11, 3, 39, 35), (9, 0, 37, 33), (61, 3, 27, 78, 73, 10), (10, 1, 34, 38), (58, 12, 41, 68, 40, 14), (2, 8, 32, 36), (67, 38, 34, 65, 35, 39), (7, 13, 42, 46), (60, 0, 72, 76, 24, 2), (57, 11, 35, 65, 34, 1), (4, 14, 40, 44), (12, 6, 45, 41), (29, 30, 77, 79), (26, 53, 107, 105), (26, 25, 72, 73), (28, 31, 74, 75), (25, 52, 76, 72), (31, 55, 77, 74), (53, 26, 73, 78), (54, 28, 75, 79), (55, 54, 79, 77), (52, 53, 78, 76), (81, 83, 91, 89), (28, 54, 87, 85), (55, 31, 84, 86), (31, 28, 85, 84), (81, 80, 84, 85), (80, 82, 86, 84), (83, 81, 85, 87), (82, 83, 87, 86), (89, 91, 95, 93), (80, 81, 89, 88), (83, 82, 90, 91), (82, 80, 88, 90), (95, 94, 98, 99), (88, 89, 93, 92), (91, 90, 94, 95), (90, 88, 92, 94), (99, 98, 96, 97), (94, 92, 96, 98), (93, 95, 99, 97), (92, 93, 97, 96), (103, 102, 110, 111), (52, 25, 104, 106), (25, 26, 105, 104), (53, 52, 106, 107), (101, 100, 104, 105), (100, 102, 106, 104), (103, 101, 105, 107), (102, 103, 107, 106), (109, 111, 115, 113), (102, 100, 108, 110), (101, 103, 111, 109), (100, 101, 109, 108), (115, 114, 118, 119), (108, 109, 113, 112), (111, 110, 114, 115), (110, 108, 112, 114), (116, 117, 119, 118), (114, 112, 116, 118), (113, 115, 119, 117), (112, 113, 117, 116), (71, 46, 42, 69, 43, 47), (63, 5, 74, 77, 30, 7), (59, 13, 22, 51, 23, 15), (61, 10, 38, 67, 39, 3), (24, 27, 19, 22, 30, 29, 21, 16)])
me_cube_012.polygons.foreach_set('material_index', [0, 1, 0, 0, 0, 0, 0, 0, 0, 0, 0, 0, 0, 0, 0, 0, 0, 0, 0, 0, 0, 0, 0, 0, 0, 0, 0, 0, 0, 0, 0, 0, 0, 0, 0, 0, 0, 0, 1, 0, 0, 0, 0, 0, 0, 0, 0, 1, 1, 1, 1, 1, 1, 1, 1, 1, 1, 1, 1, 1, 1, 1, 1, 1, 1, 1, 1, 1, 1, 1, 1, 1, 1, 1, 1, 1, 1, 1, 1, 1, 1, 1, 1, 1, 1, 1, 1, 0, 0, 0, 0, 0])
_uv = me_cube_012.uv_layers.new(name='UVMap')
_uv.uv.foreach_set('vector', [0.4882, 0.05208, 0.5118, 0.05208, 0.5118, 0.25, 0.4882, 0.25, 0.4914, 0.705, 0.5086, 0.705, 0.5086, 0.705, 0.4914, 0.705, 0.471, 0.0742, 0.471, 0.2121, 0.3922, 0.2121, 0.3922, 0.0742, 0.3922, 0.03792, 0.471, 0.03792, 0.375, 0.6979, 0.375, 0.75, 0.375, 1.0, 0.375, 0.05208, 0.375, 0.25, 0.375, 0.5, 0.6078, 0.6758, 0.6078, 0.7121, 0.6078, 0.7121, 0.6078, 0.6758, 0.6078, 0.5379, 0.6078, 0.5379, 0.529, 0.6758, 0.529, 0.5379, 0.529, 0.5379, 0.529, 0.6758, 0.529, 0.7121, 0.529, 0.7121, 0.4882, 0.75, 0.5118, 0.75, 0.625, 0.75, 0.625, 1.0, 0.5118, 1.0, 0.4882, 1.0, 0.375, 1.0, 0.375, 0.75, 0.6078, 0.7121, 0.529, 0.7121, 0.529, 0.7121, 0.6078, 0.7121, 0.471, 0.0742, 0.471, 0.2121, 0.471, 0.2121, 0.471, 0.0742, 0.471, 0.03792, 0.471, 0.03792, 0.3922, 0.6758, 0.3922, 0.7121, 0.375, 0.75, 0.375, 0.6979, 0.375, 0.5, 0.3922, 0.5379, 0.3922, 0.0742, 0.3922, 0.2121, 0.375, 0.25, 0.375, 0.05208, 0.375, 0.0, 0.3922, 0.03792, 0.3922, 0.0742, 0.3922, 0.03792, 0.3922, 0.03792, 0.3922, 0.0742, 0.3922, 0.2121, 0.3922, 0.2121, 0.625, 0.05208, 0.625, 0.0, 0.625, 0.75, 0.625, 0.6979, 0.625, 0.5, 0.625, 0.25, 0.471, 0.6758, 0.471, 0.5379, 0.4882, 0.5, 0.4882, 0.6979, 0.4882, 0.75, 0.471, 0.7121, 0.471, 0.6758, 0.471, 0.7121, 0.471, 0.7121, 0.471, 0.6758, 0.471, 0.5379, 0.471, 0.5379, 0.471, 0.03792, 0.3922, 0.03792, 0.375, 0.0, 0.4882, 0.0, 0.3922, 0.2121, 0.471, 0.2121, 0.4882, 0.25, 0.375, 0.25, 0.529, 0.2121, 0.6078, 0.2121, 0.625, 0.25, 0.5118, 0.25, 0.6078, 0.03792, 0.529, 0.03792, 0.5118, 0.0, 0.625, 0.0, 0.471, 0.5379, 0.3922, 0.5379, 0.375, 0.5, 0.4882, 0.5, 0.6078, 0.5379, 0.529, 0.5379, 0.5118, 0.5, 0.625, 0.5, 0.3922, 0.7121, 0.471, 0.7121, 0.4882, 0.75, 0.375, 0.75, 0.529, 0.7121, 0.6078, 0.7121, 0.625, 0.75, 0.5118, 0.75, 0.471, 0.6758, 0.471, 0.7121, 0.3922, 0.7121, 0.3922, 0.6758, 0.3922, 0.5379, 0.471, 0.5379, 0.6078, 0.0742, 0.6078, 0.03792, 0.625, 0.0, 0.625, 0.05208, 0.625, 0.25, 0.6078, 0.2121, 0.6078, 0.2121, 0.529, 0.2121, 0.529, 0.2121, 0.6078, 0.2121, 0.3922, 0.03792, 0.471, 0.03792, 0.471, 0.03792, 0.3922, 0.03792, 0.529, 0.0742, 0.529, 0.2121, 0.5118, 0.25, 0.5118, 0.05208, 0.5118, 0.0, 0.529, 0.03792, 0.529, 0.03792, 0.6078, 0.03792, 0.6078, 0.03792, 0.529, 0.03792, 0.3922, 0.6758, 0.3922, 0.5379, 0.3922, 0.5379, 0.3922, 0.6758, 0.3922, 0.7121, 0.3922, 0.7121, 0.471, 0.2121, 0.3922, 0.2121, 0.3922, 0.2121, 0.471, 0.2121, 0.529, 0.0742, 0.529, 0.03792, 0.6078, 0.03792, 0.6078, 0.0742, 0.6078, 0.2121, 0.529, 0.2121, 0.529, 0.5379, 0.6078, 0.5379, 0.6078, 0.5379, 0.529, 0.5379, 0.471, 0.0742, 0.471, 0.03792, 0.4882, 0.0, 0.4882, 0.05208, 0.4882, 0.25, 0.471, 0.2121, 0.6078, 0.0742, 0.6078, 0.2121, 0.6078, 0.2121, 0.6078, 0.0742, 0.6078, 0.03792, 0.6078, 0.03792, 0.471, 0.7121, 0.3922, 0.7121, 0.3922, 0.7121, 0.471, 0.7121, 0.3922, 0.5379, 0.471, 0.5379, 0.471, 0.5379, 0.3922, 0.5379, 0.4882, 0.5, 0.5118, 0.5, 0.5118, 0.6979, 0.4882, 0.6979, 0.5086, 0.00711, 0.5086, 0.04497, 0.5086, 0.04497, 0.5086, 0.00711, 0.5086, 0.00711, 0.4914, 0.00711, 0.4882, 0.0, 0.5118, 0.0, 0.4914, 0.7429, 0.5086, 0.7429, 0.5118, 0.75, 0.4882, 0.75, 0.4914, 0.00711, 0.4914, 0.04497, 0.4882, 0.05208, 0.4882, 0.0, 0.5086, 0.7429, 0.5086, 0.705, 0.5118, 0.6979, 0.5118, 0.75, 0.5086, 0.04497, 0.5086, 0.00711, 0.5118, 0.0, 0.5118, 0.05208, 0.4914, 0.705, 0.4914, 0.7429, 0.4882, 0.75, 0.4882, 0.6979, 0.5086, 0.705, 0.4914, 0.705, 0.4882, 0.6979, 0.5118, 0.6979, 0.4914, 0.04497, 0.5086, 0.04497, 0.5118, 0.05208, 0.4882, 0.05208, 0.4966, 0.7315, 0.4966, 0.7164, 0.4966, 0.7164, 0.4966, 0.7315, 0.4914, 0.7429, 0.4914, 0.705, 0.4914, 0.705, 0.4914, 0.7429, 0.5086, 0.705, 0.5086, 0.7429, 0.5086, 0.7429, 0.5086, 0.705, 0.5086, 0.7429, 0.4914, 0.7429, 0.4914, 0.7429, 0.5086, 0.7429, 0.4966, 0.7315, 0.5034, 0.7315, 0.5086, 0.7429, 0.4914, 0.7429, 0.5034, 0.7315, 0.5034, 0.7164, 0.5086, 0.705, 0.5086, 0.7429, 0.4966, 0.7164, 0.4966, 0.7315, 0.4914, 0.7429, 0.4914, 0.705, 0.5034, 0.7164, 0.4966, 0.7164, 0.4914, 0.705, 0.5086, 0.705, 0.4966, 0.7315, 0.4966, 0.7164, 0.4966, 0.7164, 0.4966, 0.7315, 0.5034, 0.7315, 0.4966, 0.7315, 0.4966, 0.7315, 0.5034, 0.7315, 0.4966, 0.7164, 0.5034, 0.7164, 0.5034, 0.7164, 0.4966, 0.7164, 0.5034, 0.7164, 0.5034, 0.7315, 0.5034, 0.7315, 0.5034, 0.7164, 0.4966, 0.7164, 0.5034, 0.7164, 0.5034, 0.7164, 0.4966, 0.7164, 0.5034, 0.7315, 0.4966, 0.7315, 0.4966, 0.7315, 0.5034, 0.7315, 0.4966, 0.7164, 0.5034, 0.7164, 0.5034, 0.7164, 0.4966, 0.7164, 0.5034, 0.7164, 0.5034, 0.7315, 0.5034, 0.7315, 0.5034, 0.7164, 0.4966, 0.7164, 0.5034, 0.7164, 0.5034, 0.7315, 0.4966, 0.7315, 0.5034, 0.7164, 0.5034, 0.7315, 0.5034, 0.7315, 0.5034, 0.7164, 0.4966, 0.7315, 0.4966, 0.7164, 0.4966, 0.7164, 0.4966, 0.7315, 0.5034, 0.7315, 0.4966, 0.7315, 0.4966, 0.7315, 0.5034, 0.7315, 0.5034, 0.0336, 0.4966, 0.0336, 0.4966, 0.0336, 0.5034, 0.0336, 0.4914, 0.04497, 0.4914, 0.00711, 0.4914, 0.00711, 0.4914, 0.04497, 0.4914, 0.00711, 0.5086, 0.00711, 0.5086, 0.00711, 0.4914, 0.00711, 0.5086, 0.04497, 0.4914, 0.04497, 0.4914, 0.04497, 0.5086, 0.04497, 0.5034, 0.01849, 0.4966, 0.01849, 0.4914, 0.00711, 0.5086, 0.00711, 0.4966, 0.01849, 0.4966, 0.0336, 0.4914, 0.04497, 0.4914, 0.00711, 0.5034, 0.0336, 0.5034, 0.01849, 0.5086, 0.00711, 0.5086, 0.04497, 0.4966, 0.0336, 0.5034, 0.0336, 0.5086, 0.04497, 0.4914, 0.04497, 0.5034, 0.01849, 0.5034, 0.0336, 0.5034, 0.0336, 0.5034, 0.01849, 0.4966, 0.0336, 0.4966, 0.01849, 0.4966, 0.01849, 0.4966, 0.0336, 0.5034, 0.01849, 0.5034, 0.0336, 0.5034, 0.0336, 0.5034, 0.01849, 0.4966, 0.01849, 0.5034, 0.01849, 0.5034, 0.01849, 0.4966, 0.01849, 0.5034, 0.0336, 0.4966, 0.0336, 0.4966, 0.0336, 0.5034, 0.0336, 0.4966, 0.01849, 0.5034, 0.01849, 0.5034, 0.01849, 0.4966, 0.01849, 0.5034, 0.0336, 0.4966, 0.0336, 0.4966, 0.0336, 0.5034, 0.0336, 0.4966, 0.0336, 0.4966, 0.01849, 0.4966, 0.01849, 0.4966, 0.0336, 0.4966, 0.01849, 0.5034, 0.01849, 0.5034, 0.0336, 0.4966, 0.0336, 0.4966, 0.0336, 0.4966, 0.01849, 0.4966, 0.01849, 0.4966, 0.0336, 0.5034, 0.01849, 0.5034, 0.0336, 0.5034, 0.0336, 0.5034, 0.01849, 0.4966, 0.01849, 0.5034, 0.01849, 0.5034, 0.01849, 0.4966, 0.01849, 0.529, 0.6758, 0.529, 0.5379, 0.6078, 0.5379, 0.6078, 0.6758, 0.6078, 0.7121, 0.529, 0.7121, 0.529, 0.6758, 0.529, 0.7121, 0.5118, 0.75, 0.5118, 0.6979, 0.5118, 0.5, 0.529, 0.5379, 0.6078, 0.6758, 0.6078, 0.5379, 0.625, 0.5, 0.625, 0.6979, 0.625, 0.75, 0.6078, 0.7121, 0.529, 0.0742, 0.529, 0.03792, 0.529, 0.03792, 0.529, 0.0742, 0.529, 0.2121, 0.529, 0.2121, 0.4882, 0.25, 0.5118, 0.25, 0.625, 0.25, 0.625, 0.5, 0.5118, 0.5, 0.4882, 0.5, 0.375, 0.5, 0.375, 0.25])
me_cube_012.materials.append(mat_holzt_r)
me_cube_012.materials.append(mat_t_rknauf)
me_cube_012.update()
me_cube_013 = bpy.data.meshes.new('Cube.013')
me_cube_013.from_pydata([(-0.15, -0.7151, -0.04677), (-0.15, -0.7151, 1.467), (-0.15, 0.1941, -0.04677), (-0.15, 0.1941, 0.6349), (0.15, -0.7151, -0.04677), (0.15, -0.7151, 0.6349), (0.15, 0.1941, -0.04677), (0.15, 0.1941, 0.6349), (-0.15, 0.1941, -0.8791), (-0.15, -0.7151, -0.8791), (-0.15, -0.7151, 0.6349), (-0.15, 0.1941, 1.467), (0.15, 0.1941, -0.8791), (0.15, 0.1941, 1.467), (0.15, -0.7151, -0.8791), (0.15, -0.7151, 1.467), (-0.15, 0.3941, -1.062), (-0.15, -0.9151, -1.062), (-0.15, -0.9151, 1.65), (-0.15, 0.3941, 1.65), (0.15, -0.9151, -1.062), (0.15, 0.3941, -1.062), (0.15, 0.3941, 1.65), (0.15, -0.9151, 1.65), (-0.15, 0.3471, 0.2022), (-0.15, -0.9151, 0.1363), (-0.15, -0.9151, 0.4518), (-0.15, 0.3471, 0.4018), (0.15, -0.9151, 0.1363), (0.15, 0.3471, 0.2022), (0.15, 0.3471, 0.4018), (0.15, -0.9151, 0.4518), (0.1, -0.7151, -0.8791), (0.1, 0.1941, -0.8791), (0.1, 0.1941, 1.467), (0.1, -0.7151, 1.467), (0.1, -0.7151, -0.04677), (0.1, 0.1941, -0.04677), (0.1, 0.1941, 0.6349), (0.1, -0.7151, 0.6349), (-0.1, 0.1941, -0.8791), (-0.1, -0.7151, -0.8791), (-0.1, -0.7151, 1.467), (-0.1, 0.1941, 1.467), (-0.1, 0.1941, -0.04677), (-0.1, -0.7151, -0.04677), (-0.1, -0.7151, 0.6349), (-0.1, 0.1941, 0.6349), (-0.15, 0.1002, -1.062), (-0.15, 0.1002, 1.65), (0.15, 0.1002, -1.062), (0.15, 0.1002, 1.65), (-0.15, 0.1472, 0.2022), (-0.15, 0.1472, 0.4018), (0.15, 0.1472, 0.2022), (0.15, 0.1472, 0.4018), (-0.15, -0.01001, -0.8791), (-0.15, -0.01001, 1.467), (0.15, -0.01001, -0.8791), (0.15, -0.01001, 1.467), (-0.15, -0.01001, -0.04677), (-0.15, -0.01001, 0.6349), (0.15, -0.01001, -0.04677), (0.15, -0.01001, 0.6349), (0.1, -0.01001, -0.8791), (0.1, -0.01001, 1.467), (0.1, -0.01001, -0.04677), (0.1, -0.01001, 0.6349), (-0.1, -0.01001, -0.8791), (-0.1, -0.01001, 1.467), (-0.1, -0.01001, -0.04677), (-0.1, -0.01001, 0.6349), (-0.15, 0.3941, 0.4518), (-0.15, 0.3941, 0.1363), (0.15, 0.3941, 0.4518), (0.15, 0.3941, 0.1363), (-0.15, 0.1002, 0.4518), (0.15, 0.1002, 0.1363), (-0.15, 0.1002, 0.1363), (0.15, 0.1002, 0.4518), (-0.2, 0.2871, 0.3418), (-0.2, 0.2871, 0.2622), (-0.2, 0.2072, 0.3418), (-0.2, 0.2072, 0.2622), (-0.2, 0.3471, 0.4018), (-0.2, 0.3471, 0.2022), (-0.2, 0.1472, 0.4018), (-0.2, 0.1472, 0.2022), (-0.3, 0.2871, 0.3418), (-0.3, 0.2871, 0.2622), (-0.3, 0.2072, 0.3418), (-0.3, 0.2072, 0.2622), (-0.3, 0.3271, 0.3816), (-0.3, 0.3271, 0.2224), (-0.3, 0.1672, 0.3816), (-0.3, 0.1672, 0.2224), (-0.4, 0.3271, 0.3816), (-0.4, 0.3271, 0.2224), (-0.4, 0.1672, 0.3816), (-0.4, 0.1672, 0.2224), (0.2, 0.2871, 0.3418), (0.2, 0.2871, 0.2622), (0.2, 0.2072, 0.2622), (0.2, 0.2072, 0.3418), (0.2, 0.3471, 0.4018), (0.2, 0.3471, 0.2022), (0.2, 0.1472, 0.2022), (0.2, 0.1472, 0.4018), (0.3, 0.2871, 0.3418), (0.3, 0.2871, 0.2622), (0.3, 0.2072, 0.2622), (0.3, 0.2072, 0.3418), (0.3, 0.3271, 0.3816), (0.3, 0.3271, 0.2224), (0.3, 0.1672, 0.2224), (0.3, 0.1672, 0.3816), (0.4, 0.3271, 0.3816), (0.4, 0.3271, 0.2224), (0.4, 0.1672, 0.2224), (0.4, 0.1672, 0.3816)], [], [(24, 52, 87, 85), (77, 79, 31, 28), (28, 31, 23, 18, 26, 25, 17, 20), (57, 11, 43, 69, 42, 1), (59, 15, 35, 65, 34, 13), (63, 7, 38, 67, 39, 5), (67, 38, 34, 65, 35, 39), (4, 14, 32, 36), (73, 72, 19, 22, 74, 75, 21, 16), (58, 14, 20, 50, 21, 12), (59, 13, 22, 51, 23, 15), (50, 20, 17, 48, 16, 21), (49, 18, 23, 51, 22, 19), (62, 6, 75, 77, 28, 4), (63, 5, 31, 79, 74, 7), (62, 4, 36, 66, 37, 6), (60, 0, 25, 78, 73, 2), (0, 9, 17, 25), (8, 2, 73, 16), (3, 11, 19, 72), (1, 10, 26, 18), (6, 12, 21, 75), (13, 7, 74, 22), (14, 4, 28, 20), (5, 15, 23, 31), (70, 44, 40, 68, 41, 45), (71, 46, 42, 69, 43, 47), (12, 6, 37, 33), (60, 2, 44, 70, 45, 0), (15, 5, 39, 35), (7, 13, 34, 38), (56, 9, 41, 68, 40, 8), (61, 3, 72, 76, 26, 10), (58, 12, 33, 64, 32, 14), (61, 10, 46, 71, 47, 3), (11, 3, 47, 43), (9, 0, 45, 41), (66, 36, 32, 64, 33, 37), (10, 1, 42, 46), (56, 8, 16, 48, 17, 9), (2, 8, 40, 44), (55, 54, 106, 107), (25, 26, 76, 78), (24, 27, 72, 73), (30, 29, 75, 74), (27, 53, 76, 72), (29, 54, 77, 75), (52, 24, 73, 78), (55, 30, 74, 79), (54, 55, 79, 77), (53, 52, 78, 76), (81, 83, 91, 89), (53, 27, 84, 86), (27, 24, 85, 84), (52, 53, 86, 87), (81, 80, 84, 85), (80, 82, 86, 84), (83, 81, 85, 87), (82, 83, 87, 86), (91, 90, 94, 95), (80, 81, 89, 88), (83, 82, 90, 91), (82, 80, 88, 90), (93, 95, 99, 97), (90, 88, 92, 94), (89, 91, 95, 93), (88, 89, 93, 92), (99, 98, 96, 97), (92, 93, 97, 96), (95, 94, 98, 99), (94, 92, 96, 98), (100, 103, 111, 108), (30, 55, 107, 104), (54, 29, 105, 106), (29, 30, 104, 105), (100, 101, 105, 104), (101, 102, 106, 105), (103, 100, 104, 107), (102, 103, 107, 106), (111, 110, 114, 115), (101, 100, 108, 109), (103, 102, 110, 111), (102, 101, 109, 110), (112, 115, 119, 116), (110, 109, 113, 114), (108, 111, 115, 112), (109, 108, 112, 113), (117, 116, 119, 118), (113, 112, 116, 117), (115, 114, 118, 119), (114, 113, 117, 118), (57, 1, 18, 49, 19, 11)])
me_cube_013.polygons.foreach_set('material_index', [1, 0, 0, 0, 0, 0, 0, 0, 0, 0, 0, 0, 0, 0, 0, 0, 0, 0, 0, 0, 0, 0, 0, 0, 0, 0, 0, 0, 0, 0, 0, 0, 0, 0, 0, 0, 0, 0, 0, 0, 0, 1, 0, 0, 0, 0, 0, 0, 0, 0, 0, 1, 1, 1, 1, 1, 1, 1, 1, 1, 1, 1, 1, 1, 1, 1, 1, 1, 1, 1, 1, 1, 1, 1, 1, 1, 1, 1, 1, 1, 1, 1, 1, 1, 1, 1, 1, 1, 1, 1, 1, 0])
_uv = me_cube_013.uv_layers.new(name='UVMap')
_uv.uv.foreach_set('vector', [0.4914, 0.241, 0.4914, 0.2028, 0.4914, 0.2028, 0.4914, 0.241, 0.4874, 0.5561, 0.5126, 0.5561, 0.5126, 0.75, 0.4874, 0.75, 0.4874, 0.75, 0.5126, 0.75, 0.625, 0.75, 0.625, 1.0, 0.5126, 1.0, 0.4874, 1.0, 0.375, 1.0, 0.375, 0.75, 0.6078, 0.1728, 0.6078, 0.2118, 0.6078, 0.2118, 0.6078, 0.1728, 0.6078, 0.03819, 0.6078, 0.03819, 0.6078, 0.5772, 0.6078, 0.7118, 0.6078, 0.7118, 0.6078, 0.5772, 0.6078, 0.5382, 0.6078, 0.5382, 0.5298, 0.5772, 0.5298, 0.5382, 0.5298, 0.5382, 0.5298, 0.5772, 0.5298, 0.7118, 0.5298, 0.7118, 0.5298, 0.5772, 0.5298, 0.5382, 0.6078, 0.5382, 0.6078, 0.5772, 0.6078, 0.7118, 0.5298, 0.7118, 0.4702, 0.7118, 0.3922, 0.7118, 0.3922, 0.7118, 0.4702, 0.7118, 0.4874, 0.25, 0.5126, 0.25, 0.625, 0.25, 0.625, 0.5, 0.5126, 0.5, 0.4874, 0.5, 0.375, 0.5, 0.375, 0.25, 0.3922, 0.5772, 0.3922, 0.7118, 0.375, 0.75, 0.375, 0.5561, 0.375, 0.5, 0.3922, 0.5382, 0.6078, 0.5772, 0.6078, 0.5382, 0.625, 0.5, 0.625, 0.5561, 0.625, 0.75, 0.6078, 0.7118, 0.375, 0.5561, 0.375, 0.75, 0.125, 0.75, 0.125, 0.5561, 0.125, 0.5, 0.375, 0.5, 0.875, 0.5561, 0.875, 0.75, 0.625, 0.75, 0.625, 0.5561, 0.625, 0.5, 0.875, 0.5, 0.4702, 0.5772, 0.4702, 0.5382, 0.4874, 0.5, 0.4874, 0.5561, 0.4874, 0.75, 0.4702, 0.7118, 0.5298, 0.5772, 0.5298, 0.7118, 0.5126, 0.75, 0.5126, 0.5561, 0.5126, 0.5, 0.5298, 0.5382, 0.4702, 0.5772, 0.4702, 0.7118, 0.4702, 0.7118, 0.4702, 0.5772, 0.4702, 0.5382, 0.4702, 0.5382, 0.4702, 0.1728, 0.4702, 0.03819, 0.4874, 0.0, 0.4874, 0.1939, 0.4874, 0.25, 0.4702, 0.2118, 0.4702, 0.03819, 0.3922, 0.03819, 0.375, 0.0, 0.4874, 0.0, 0.3922, 0.2118, 0.4702, 0.2118, 0.4874, 0.25, 0.375, 0.25, 0.5298, 0.2118, 0.6078, 0.2118, 0.625, 0.25, 0.5126, 0.25, 0.6078, 0.03819, 0.5298, 0.03819, 0.5126, 0.0, 0.625, 0.0, 0.4702, 0.5382, 0.3922, 0.5382, 0.375, 0.5, 0.4874, 0.5, 0.6078, 0.5382, 0.5298, 0.5382, 0.5126, 0.5, 0.625, 0.5, 0.3922, 0.7118, 0.4702, 0.7118, 0.4874, 0.75, 0.375, 0.75, 0.5298, 0.7118, 0.6078, 0.7118, 0.625, 0.75, 0.5126, 0.75, 0.4702, 0.1728, 0.4702, 0.2118, 0.3922, 0.2118, 0.3922, 0.1728, 0.3922, 0.03819, 0.4702, 0.03819, 0.5298, 0.1728, 0.5298, 0.03819, 0.6078, 0.03819, 0.6078, 0.1728, 0.6078, 0.2118, 0.5298, 0.2118, 0.3922, 0.5382, 0.4702, 0.5382, 0.4702, 0.5382, 0.3922, 0.5382, 0.4702, 0.1728, 0.4702, 0.2118, 0.4702, 0.2118, 0.4702, 0.1728, 0.4702, 0.03819, 0.4702, 0.03819, 0.6078, 0.7118, 0.5298, 0.7118, 0.5298, 0.7118, 0.6078, 0.7118, 0.5298, 0.5382, 0.6078, 0.5382, 0.6078, 0.5382, 0.5298, 0.5382, 0.3922, 0.1728, 0.3922, 0.03819, 0.3922, 0.03819, 0.3922, 0.1728, 0.3922, 0.2118, 0.3922, 0.2118, 0.5298, 0.1728, 0.5298, 0.2118, 0.5126, 0.25, 0.5126, 0.1939, 0.5126, 0.0, 0.5298, 0.03819, 0.3922, 0.5772, 0.3922, 0.5382, 0.3922, 0.5382, 0.3922, 0.5772, 0.3922, 0.7118, 0.3922, 0.7118, 0.5298, 0.1728, 0.5298, 0.03819, 0.5298, 0.03819, 0.5298, 0.1728, 0.5298, 0.2118, 0.5298, 0.2118, 0.6078, 0.2118, 0.5298, 0.2118, 0.5298, 0.2118, 0.6078, 0.2118, 0.3922, 0.03819, 0.4702, 0.03819, 0.4702, 0.03819, 0.3922, 0.03819, 0.4702, 0.5772, 0.4702, 0.7118, 0.3922, 0.7118, 0.3922, 0.5772, 0.3922, 0.5382, 0.4702, 0.5382, 0.5298, 0.03819, 0.6078, 0.03819, 0.6078, 0.03819, 0.5298, 0.03819, 0.3922, 0.1728, 0.3922, 0.2118, 0.375, 0.25, 0.375, 0.1939, 0.375, 0.0, 0.3922, 0.03819, 0.4702, 0.2118, 0.3922, 0.2118, 0.3922, 0.2118, 0.4702, 0.2118, 0.5086, 0.5472, 0.4914, 0.5472, 0.4914, 0.5472, 0.5086, 0.5472, 0.4874, 0.0, 0.5126, 0.0, 0.5126, 0.1939, 0.4874, 0.1939, 0.4914, 0.241, 0.5086, 0.241, 0.5126, 0.25, 0.4874, 0.25, 0.5086, 0.509, 0.4914, 0.509, 0.4874, 0.5, 0.5126, 0.5, 0.5086, 0.241, 0.5086, 0.2028, 0.5126, 0.1939, 0.5126, 0.25, 0.4914, 0.509, 0.4914, 0.5472, 0.4874, 0.5561, 0.4874, 0.5, 0.4914, 0.2028, 0.4914, 0.241, 0.4874, 0.25, 0.4874, 0.1939, 0.5086, 0.5472, 0.5086, 0.509, 0.5126, 0.5, 0.5126, 0.5561, 0.4914, 0.5472, 0.5086, 0.5472, 0.5126, 0.5561, 0.4874, 0.5561, 0.5086, 0.2028, 0.4914, 0.2028, 0.4874, 0.1939, 0.5126, 0.1939, 0.4966, 0.2296, 0.4966, 0.2143, 0.4966, 0.2143, 0.4966, 0.2296, 0.5086, 0.2028, 0.5086, 0.241, 0.5086, 0.241, 0.5086, 0.2028, 0.5086, 0.241, 0.4914, 0.241, 0.4914, 0.241, 0.5086, 0.241, 0.4914, 0.2028, 0.5086, 0.2028, 0.5086, 0.2028, 0.4914, 0.2028, 0.4966, 0.2296, 0.5034, 0.2296, 0.5086, 0.241, 0.4914, 0.241, 0.5034, 0.2296, 0.5034, 0.2143, 0.5086, 0.2028, 0.5086, 0.241, 0.4966, 0.2143, 0.4966, 0.2296, 0.4914, 0.241, 0.4914, 0.2028, 0.5034, 0.2143, 0.4966, 0.2143, 0.4914, 0.2028, 0.5086, 0.2028, 0.4966, 0.2143, 0.5034, 0.2143, 0.5034, 0.2143, 0.4966, 0.2143, 0.5034, 0.2296, 0.4966, 0.2296, 0.4966, 0.2296, 0.5034, 0.2296, 0.4966, 0.2143, 0.5034, 0.2143, 0.5034, 0.2143, 0.4966, 0.2143, 0.5034, 0.2143, 0.5034, 0.2296, 0.5034, 0.2296, 0.5034, 0.2143, 0.4966, 0.2296, 0.4966, 0.2143, 0.4966, 0.2143, 0.4966, 0.2296, 0.5034, 0.2143, 0.5034, 0.2296, 0.5034, 0.2296, 0.5034, 0.2143, 0.4966, 0.2296, 0.4966, 0.2143, 0.4966, 0.2143, 0.4966, 0.2296, 0.5034, 0.2296, 0.4966, 0.2296, 0.4966, 0.2296, 0.5034, 0.2296, 0.4966, 0.2143, 0.5034, 0.2143, 0.5034, 0.2296, 0.4966, 0.2296, 0.5034, 0.2296, 0.4966, 0.2296, 0.4966, 0.2296, 0.5034, 0.2296, 0.4966, 0.2143, 0.5034, 0.2143, 0.5034, 0.2143, 0.4966, 0.2143, 0.5034, 0.2143, 0.5034, 0.2296, 0.5034, 0.2296, 0.5034, 0.2143, 0.5034, 0.5204, 0.5034, 0.5357, 0.5034, 0.5357, 0.5034, 0.5204, 0.5086, 0.509, 0.5086, 0.5472, 0.5086, 0.5472, 0.5086, 0.509, 0.4914, 0.5472, 0.4914, 0.509, 0.4914, 0.509, 0.4914, 0.5472, 0.4914, 0.509, 0.5086, 0.509, 0.5086, 0.509, 0.4914, 0.509, 0.5034, 0.5204, 0.4966, 0.5204, 0.4914, 0.509, 0.5086, 0.509, 0.4966, 0.5204, 0.4966, 0.5357, 0.4914, 0.5472, 0.4914, 0.509, 0.5034, 0.5357, 0.5034, 0.5204, 0.5086, 0.509, 0.5086, 0.5472, 0.4966, 0.5357, 0.5034, 0.5357, 0.5086, 0.5472, 0.4914, 0.5472, 0.5034, 0.5357, 0.4966, 0.5357, 0.4966, 0.5357, 0.5034, 0.5357, 0.4966, 0.5204, 0.5034, 0.5204, 0.5034, 0.5204, 0.4966, 0.5204, 0.5034, 0.5357, 0.4966, 0.5357, 0.4966, 0.5357, 0.5034, 0.5357, 0.4966, 0.5357, 0.4966, 0.5204, 0.4966, 0.5204, 0.4966, 0.5357, 0.5034, 0.5204, 0.5034, 0.5357, 0.5034, 0.5357, 0.5034, 0.5204, 0.4966, 0.5357, 0.4966, 0.5204, 0.4966, 0.5204, 0.4966, 0.5357, 0.5034, 0.5204, 0.5034, 0.5357, 0.5034, 0.5357, 0.5034, 0.5204, 0.4966, 0.5204, 0.5034, 0.5204, 0.5034, 0.5204, 0.4966, 0.5204, 0.4966, 0.5204, 0.5034, 0.5204, 0.5034, 0.5357, 0.4966, 0.5357, 0.4966, 0.5204, 0.5034, 0.5204, 0.5034, 0.5204, 0.4966, 0.5204, 0.5034, 0.5357, 0.4966, 0.5357, 0.4966, 0.5357, 0.5034, 0.5357, 0.4966, 0.5357, 0.4966, 0.5204, 0.4966, 0.5204, 0.4966, 0.5357, 0.6078, 0.1728, 0.6078, 0.03819, 0.625, 0.0, 0.625, 0.1939, 0.625, 0.25, 0.6078, 0.2118])
me_cube_013.materials.append(mat_holzt_r)
me_cube_013.materials.append(mat_t_rknauf)
me_cube_013.update()
me_cube_014 = bpy.data.meshes.new('Cube.014')
me_cube_014.from_pydata([(-0.15, -0.7287, -0.03858), (-0.15, -0.7287, 1.467), (-0.15, 0.1896, -0.03858), (-0.15, 0.1896, 0.6267), (0.15, -0.7287, -0.03858), (0.15, -0.7287, 0.6267), (0.15, 0.1896, -0.03858), (0.15, 0.1896, 0.6267), (-0.15, 0.1896, -0.8791), (-0.15, -0.7287, -0.8791), (-0.15, -0.7287, 0.6267), (-0.15, 0.1896, 1.467), (0.15, 0.1896, -0.8791), (0.15, 0.1896, 1.467), (0.15, -0.7287, -0.8791), (0.15, -0.7287, 1.467), (-0.15, 0.3896, -1.062), (-0.15, -0.9287, -1.062), (-0.15, -0.9287, 1.65), (-0.15, 0.3896, 1.65), (0.15, -0.9287, -1.062), (0.15, 0.3896, -1.062), (0.15, 0.3896, 1.65), (0.15, -0.9287, 1.65), (-0.15, 0.3516, 0.2021), (-0.15, -0.9287, 0.1445), (-0.15, -0.9287, 0.4436), (-0.15, 0.3516, 0.4018), (0.15, -0.9287, 0.1445), (0.15, 0.3516, 0.2021), (0.15, 0.3516, 0.4018), (0.15, -0.9287, 0.4436), (-0.1, 0.1896, -0.8791), (-0.1, -0.7287, -0.8791), (-0.1, -0.7287, 1.467), (-0.1, 0.1896, 1.467), (-0.1, 0.1896, -0.03858), (-0.1, -0.7287, -0.03858), (-0.1, -0.7287, 0.6267), (-0.1, 0.1896, 0.6267), (0.1, -0.7287, -0.8791), (0.1, 0.1896, -0.8791), (0.1, 0.1896, 1.467), (0.1, -0.7287, 1.467), (0.1, -0.7287, -0.03858), (0.1, 0.1896, -0.03858), (0.1, 0.1896, 0.6267), (0.1, -0.7287, 0.6267), (-0.15, 0.1135, -1.062), (-0.15, 0.1135, 1.65), (0.15, 0.1135, -1.062), (0.15, 0.1135, 1.65), (-0.15, 0.1515, 0.2021), (-0.15, 0.1515, 0.4018), (0.15, 0.1515, 0.2021), (0.15, 0.1515, 0.4018), (-0.15, -0.00272, -0.8791), (-0.15, -0.00272, 1.467), (0.15, -0.00272, -0.8791), (0.15, -0.00272, 1.467), (-0.15, -0.00272, -0.03858), (-0.15, -0.00272, 0.6267), (0.15, -0.00272, -0.03858), (0.15, -0.00272, 0.6267), (-0.1, -0.00272, -0.8791), (-0.1, -0.00272, 1.467), (-0.1, -0.00272, -0.03858), (-0.1, -0.00272, 0.6267), (0.1, -0.00272, -0.8791), (0.1, -0.00272, 1.467), (0.1, -0.00272, -0.03858), (0.1, -0.00272, 0.6267), (-0.15, 0.3896, 0.4436), (-0.15, 0.3896, 0.1445), (0.15, 0.3896, 0.4436), (0.15, 0.3896, 0.1445), (-0.15, 0.1135, 0.4436), (0.15, 0.1135, 0.1445), (-0.15, 0.1135, 0.1445), (0.15, 0.1135, 0.4436), (-0.2, 0.2916, 0.3418), (-0.2, 0.2916, 0.2621), (-0.2, 0.2115, 0.3418), (-0.2, 0.2115, 0.2621), (0.2, 0.2916, 0.3418), (0.2, 0.2916, 0.2621), (0.2, 0.2115, 0.2621), (0.2, 0.2115, 0.3418), (-0.2, 0.3516, 0.4018), (-0.2, 0.3516, 0.2021), (-0.2, 0.1515, 0.4018), (-0.2, 0.1515, 0.2021), (0.2, 0.3516, 0.4018), (0.2, 0.3516, 0.2021), (0.2, 0.1515, 0.2021), (0.2, 0.1515, 0.4018), (-0.3, 0.2916, 0.3418), (-0.3, 0.2916, 0.2621), (-0.3, 0.2115, 0.3418), (-0.3, 0.2115, 0.2621), (-0.3, 0.3316, 0.3817), (-0.3, 0.3316, 0.2223), (-0.3, 0.1715, 0.3817), (-0.3, 0.1715, 0.2223), (-0.4, 0.3316, 0.3817), (-0.4, 0.3316, 0.2223), (-0.4, 0.1715, 0.3817), (-0.4, 0.1715, 0.2223), (0.3, 0.2916, 0.3418), (0.3, 0.2916, 0.2621), (0.3, 0.2115, 0.2621), (0.3, 0.2115, 0.3418), (0.3, 0.3316, 0.3817), (0.3, 0.3316, 0.2223), (0.3, 0.1715, 0.2223), (0.3, 0.1715, 0.3817), (0.4, 0.3316, 0.3817), (0.4, 0.3316, 0.2223), (0.4, 0.1715, 0.2223), (0.4, 0.1715, 0.3817)], [], [(24, 52, 91, 89), (77, 79, 31, 28), (28, 31, 23, 18, 26, 25, 17, 20), (61, 10, 38, 67, 39, 3), (11, 3, 39, 35), (59, 15, 43, 69, 42, 13), (7, 13, 42, 46), (15, 5, 47, 43), (73, 72, 19, 22, 74, 75, 21, 16), (58, 14, 20, 50, 21, 12), (59, 13, 22, 51, 23, 15), (56, 9, 33, 64, 32, 8), (49, 18, 23, 51, 22, 19), (62, 6, 75, 77, 28, 4), (63, 5, 31, 79, 74, 7), (60, 2, 36, 66, 37, 0), (60, 0, 25, 78, 73, 2), (0, 9, 17, 25), (8, 2, 73, 16), (3, 11, 19, 72), (1, 10, 26, 18), (6, 12, 21, 75), (13, 7, 74, 22), (14, 4, 28, 20), (5, 15, 23, 31), (70, 44, 40, 68, 41, 45), (71, 46, 42, 69, 43, 47), (9, 0, 37, 33), (62, 4, 44, 70, 45, 6), (10, 1, 34, 38), (58, 12, 41, 68, 40, 14), (2, 8, 32, 36), (63, 7, 46, 71, 47, 5), (56, 8, 16, 48, 17, 9), (57, 11, 35, 65, 34, 1), (50, 20, 17, 48, 16, 21), (61, 3, 72, 76, 26, 10), (4, 14, 40, 44), (57, 1, 18, 49, 19, 11), (12, 6, 45, 41), (66, 36, 32, 64, 33, 37), (30, 55, 95, 92), (25, 26, 76, 78), (24, 27, 72, 73), (30, 29, 75, 74), (27, 53, 76, 72), (29, 54, 77, 75), (52, 24, 73, 78), (55, 30, 74, 79), (54, 55, 79, 77), (53, 52, 78, 76), (83, 82, 98, 99), (53, 27, 88, 90), (27, 24, 89, 88), (52, 53, 90, 91), (84, 87, 111, 108), (54, 29, 93, 94), (29, 30, 92, 93), (55, 54, 94, 95), (81, 80, 88, 89), (80, 82, 90, 88), (83, 81, 89, 91), (82, 83, 91, 90), (84, 85, 93, 92), (85, 86, 94, 93), (87, 84, 92, 95), (86, 87, 95, 94), (97, 99, 103, 101), (82, 80, 96, 98), (81, 83, 99, 97), (80, 81, 97, 96), (102, 100, 104, 106), (96, 97, 101, 100), (99, 98, 102, 103), (98, 96, 100, 102), (107, 106, 104, 105), (101, 103, 107, 105), (100, 101, 105, 104), (103, 102, 106, 107), (111, 110, 114, 115), (85, 84, 108, 109), (87, 86, 110, 111), (86, 85, 109, 110), (112, 115, 119, 116), (110, 109, 113, 114), (108, 111, 115, 112), (109, 108, 112, 113), (117, 116, 119, 118), (113, 112, 116, 117), (115, 114, 118, 119), (114, 113, 117, 118), (67, 38, 34, 65, 35, 39)])
me_cube_014.polygons.foreach_set('material_index', [1, 0, 0, 0, 0, 0, 0, 0, 0, 0, 0, 0, 0, 0, 0, 0, 0, 0, 0, 0, 0, 0, 0, 0, 0, 0, 0, 0, 0, 0, 0, 0, 0, 0, 0, 0, 0, 0, 0, 0, 0, 1, 0, 0, 0, 0, 0, 0, 0, 0, 0, 1, 1, 1, 1, 1, 1, 1, 1, 1, 1, 1, 1, 1, 1, 1, 1, 1, 1, 1, 1, 1, 1, 1, 1, 1, 1, 1, 1, 1, 1, 1, 1, 1, 1, 1, 1, 1, 1, 1, 1, 0])
_uv = me_cube_014.uv_layers.new(name='UVMap')
_uv.uv.foreach_set('vector', [0.4914, 0.2428, 0.4914, 0.2049, 0.4914, 0.2049, 0.4914, 0.2428, 0.4882, 0.5524, 0.5118, 0.5524, 0.5118, 0.75, 0.4882, 0.75, 0.4882, 0.75, 0.5118, 0.75, 0.625, 0.75, 0.625, 1.0, 0.5118, 1.0, 0.4882, 1.0, 0.375, 1.0, 0.375, 0.75, 0.529, 0.1756, 0.529, 0.03793, 0.529, 0.03793, 0.529, 0.1756, 0.529, 0.2121, 0.529, 0.2121, 0.6078, 0.2121, 0.529, 0.2121, 0.529, 0.2121, 0.6078, 0.2121, 0.6078, 0.5744, 0.6078, 0.7121, 0.6078, 0.7121, 0.6078, 0.5744, 0.6078, 0.5379, 0.6078, 0.5379, 0.529, 0.5379, 0.6078, 0.5379, 0.6078, 0.5379, 0.529, 0.5379, 0.6078, 0.7121, 0.529, 0.7121, 0.529, 0.7121, 0.6078, 0.7121, 0.4882, 0.25, 0.5118, 0.25, 0.625, 0.25, 0.625, 0.5, 0.5118, 0.5, 0.4882, 0.5, 0.375, 0.5, 0.375, 0.25, 0.3922, 0.5744, 0.3922, 0.7121, 0.375, 0.75, 0.375, 0.5524, 0.375, 0.5, 0.3922, 0.5379, 0.6078, 0.5744, 0.6078, 0.5379, 0.625, 0.5, 0.625, 0.5524, 0.625, 0.75, 0.6078, 0.7121, 0.3922, 0.1756, 0.3922, 0.03793, 0.3922, 0.03793, 0.3922, 0.1756, 0.3922, 0.2121, 0.3922, 0.2121, 0.875, 0.5524, 0.875, 0.75, 0.625, 0.75, 0.625, 0.5524, 0.625, 0.5, 0.875, 0.5, 0.471, 0.5744, 0.471, 0.5379, 0.4882, 0.5, 0.4882, 0.5524, 0.4882, 0.75, 0.471, 0.7121, 0.529, 0.5744, 0.529, 0.7121, 0.5118, 0.75, 0.5118, 0.5524, 0.5118, 0.5, 0.529, 0.5379, 0.471, 0.1756, 0.471, 0.2121, 0.471, 0.2121, 0.471, 0.1756, 0.471, 0.03793, 0.471, 0.03793, 0.471, 0.1756, 0.471, 0.03793, 0.4882, 0.0, 0.4882, 0.1976, 0.4882, 0.25, 0.471, 0.2121, 0.471, 0.03793, 0.3922, 0.03793, 0.375, 0.0, 0.4882, 0.0, 0.3922, 0.2121, 0.471, 0.2121, 0.4882, 0.25, 0.375, 0.25, 0.529, 0.2121, 0.6078, 0.2121, 0.625, 0.25, 0.5118, 0.25, 0.6078, 0.03793, 0.529, 0.03793, 0.5118, 0.0, 0.625, 0.0, 0.471, 0.5379, 0.3922, 0.5379, 0.375, 0.5, 0.4882, 0.5, 0.6078, 0.5379, 0.529, 0.5379, 0.5118, 0.5, 0.625, 0.5, 0.3922, 0.7121, 0.471, 0.7121, 0.4882, 0.75, 0.375, 0.75, 0.529, 0.7121, 0.6078, 0.7121, 0.625, 0.75, 0.5118, 0.75, 0.471, 0.5744, 0.471, 0.7121, 0.3922, 0.7121, 0.3922, 0.5744, 0.3922, 0.5379, 0.471, 0.5379, 0.529, 0.5744, 0.529, 0.5379, 0.6078, 0.5379, 0.6078, 0.5744, 0.6078, 0.7121, 0.529, 0.7121, 0.3922, 0.03793, 0.471, 0.03793, 0.471, 0.03793, 0.3922, 0.03793, 0.471, 0.5744, 0.471, 0.7121, 0.471, 0.7121, 0.471, 0.5744, 0.471, 0.5379, 0.471, 0.5379, 0.529, 0.03793, 0.6078, 0.03793, 0.6078, 0.03793, 0.529, 0.03793, 0.3922, 0.5744, 0.3922, 0.5379, 0.3922, 0.5379, 0.3922, 0.5744, 0.3922, 0.7121, 0.3922, 0.7121, 0.471, 0.2121, 0.3922, 0.2121, 0.3922, 0.2121, 0.471, 0.2121, 0.529, 0.5744, 0.529, 0.5379, 0.529, 0.5379, 0.529, 0.5744, 0.529, 0.7121, 0.529, 0.7121, 0.3922, 0.1756, 0.3922, 0.2121, 0.375, 0.25, 0.375, 0.1976, 0.375, 0.0, 0.3922, 0.03793, 0.6078, 0.1756, 0.6078, 0.2121, 0.6078, 0.2121, 0.6078, 0.1756, 0.6078, 0.03793, 0.6078, 0.03793, 0.375, 0.5524, 0.375, 0.75, 0.125, 0.75, 0.125, 0.5524, 0.125, 0.5, 0.375, 0.5, 0.529, 0.1756, 0.529, 0.2121, 0.5118, 0.25, 0.5118, 0.1976, 0.5118, 0.0, 0.529, 0.03793, 0.471, 0.7121, 0.3922, 0.7121, 0.3922, 0.7121, 0.471, 0.7121, 0.6078, 0.1756, 0.6078, 0.03793, 0.625, 0.0, 0.625, 0.1976, 0.625, 0.25, 0.6078, 0.2121, 0.3922, 0.5379, 0.471, 0.5379, 0.471, 0.5379, 0.3922, 0.5379, 0.471, 0.1756, 0.471, 0.2121, 0.3922, 0.2121, 0.3922, 0.1756, 0.3922, 0.03793, 0.471, 0.03793, 0.5086, 0.5072, 0.5086, 0.5451, 0.5086, 0.5451, 0.5086, 0.5072, 0.4882, 0.0, 0.5118, 0.0, 0.5118, 0.1976, 0.4882, 0.1976, 0.4914, 0.2428, 0.5086, 0.2428, 0.5118, 0.25, 0.4882, 0.25, 0.5086, 0.5072, 0.4914, 0.5072, 0.4882, 0.5, 0.5118, 0.5, 0.5086, 0.2428, 0.5086, 0.2049, 0.5118, 0.1976, 0.5118, 0.25, 0.4914, 0.5072, 0.4914, 0.5451, 0.4882, 0.5524, 0.4882, 0.5, 0.4914, 0.2049, 0.4914, 0.2428, 0.4882, 0.25, 0.4882, 0.1976, 0.5086, 0.5451, 0.5086, 0.5072, 0.5118, 0.5, 0.5118, 0.5524, 0.4914, 0.5451, 0.5086, 0.5451, 0.5118, 0.5524, 0.4882, 0.5524, 0.5086, 0.2049, 0.4914, 0.2049, 0.4882, 0.1976, 0.5118, 0.1976, 0.4966, 0.2162, 0.5034, 0.2162, 0.5034, 0.2162, 0.4966, 0.2162, 0.5086, 0.2049, 0.5086, 0.2428, 0.5086, 0.2428, 0.5086, 0.2049, 0.5086, 0.2428, 0.4914, 0.2428, 0.4914, 0.2428, 0.5086, 0.2428, 0.4914, 0.2049, 0.5086, 0.2049, 0.5086, 0.2049, 0.4914, 0.2049, 0.5034, 0.5186, 0.5034, 0.5338, 0.5034, 0.5338, 0.5034, 0.5186, 0.4914, 0.5451, 0.4914, 0.5072, 0.4914, 0.5072, 0.4914, 0.5451, 0.4914, 0.5072, 0.5086, 0.5072, 0.5086, 0.5072, 0.4914, 0.5072, 0.5086, 0.5451, 0.4914, 0.5451, 0.4914, 0.5451, 0.5086, 0.5451, 0.4966, 0.2314, 0.5034, 0.2314, 0.5086, 0.2428, 0.4914, 0.2428, 0.5034, 0.2314, 0.5034, 0.2162, 0.5086, 0.2049, 0.5086, 0.2428, 0.4966, 0.2162, 0.4966, 0.2314, 0.4914, 0.2428, 0.4914, 0.2049, 0.5034, 0.2162, 0.4966, 0.2162, 0.4914, 0.2049, 0.5086, 0.2049, 0.5034, 0.5186, 0.4966, 0.5186, 0.4914, 0.5072, 0.5086, 0.5072, 0.4966, 0.5186, 0.4966, 0.5338, 0.4914, 0.5451, 0.4914, 0.5072, 0.5034, 0.5338, 0.5034, 0.5186, 0.5086, 0.5072, 0.5086, 0.5451, 0.4966, 0.5338, 0.5034, 0.5338, 0.5086, 0.5451, 0.4914, 0.5451, 0.4966, 0.2314, 0.4966, 0.2162, 0.4953, 0.2153, 0.4953, 0.2323, 0.5034, 0.2162, 0.5034, 0.2314, 0.5034, 0.2314, 0.5034, 0.2162, 0.4966, 0.2314, 0.4966, 0.2162, 0.4966, 0.2162, 0.4966, 0.2314, 0.5034, 0.2314, 0.4966, 0.2314, 0.4966, 0.2314, 0.5034, 0.2314, 0.5047, 0.2153, 0.5047, 0.2323, 0.5034, 0.2314, 0.5034, 0.2162, 0.5034, 0.2314, 0.4966, 0.2314, 0.4953, 0.2323, 0.5047, 0.2323, 0.4966, 0.2162, 0.5034, 0.2162, 0.5047, 0.2153, 0.4953, 0.2153, 0.5034, 0.2162, 0.5034, 0.2314, 0.5047, 0.2323, 0.5047, 0.2153, 0.4966, 0.2162, 0.5034, 0.2162, 0.5034, 0.2314, 0.4966, 0.2314, 0.4953, 0.2323, 0.4953, 0.2153, 0.4966, 0.2162, 0.4966, 0.2314, 0.5047, 0.2323, 0.4953, 0.2323, 0.4966, 0.2314, 0.5034, 0.2314, 0.4953, 0.2153, 0.5047, 0.2153, 0.5034, 0.2162, 0.4966, 0.2162, 0.5034, 0.5338, 0.4966, 0.5338, 0.4966, 0.5338, 0.5034, 0.5338, 0.4966, 0.5186, 0.5034, 0.5186, 0.5034, 0.5186, 0.4966, 0.5186, 0.5034, 0.5338, 0.4966, 0.5338, 0.4966, 0.5338, 0.5034, 0.5338, 0.4966, 0.5338, 0.4966, 0.5186, 0.4966, 0.5186, 0.4966, 0.5338, 0.5034, 0.5186, 0.5034, 0.5338, 0.5034, 0.5338, 0.5034, 0.5186, 0.4966, 0.5338, 0.4966, 0.5186, 0.4966, 0.5186, 0.4966, 0.5338, 0.5034, 0.5186, 0.5034, 0.5338, 0.5034, 0.5338, 0.5034, 0.5186, 0.4966, 0.5186, 0.5034, 0.5186, 0.5034, 0.5186, 0.4966, 0.5186, 0.4966, 0.5186, 0.5034, 0.5186, 0.5034, 0.5338, 0.4966, 0.5338, 0.4966, 0.5186, 0.5034, 0.5186, 0.5034, 0.5186, 0.4966, 0.5186, 0.5034, 0.5338, 0.4966, 0.5338, 0.4966, 0.5338, 0.5034, 0.5338, 0.4966, 0.5338, 0.4966, 0.5186, 0.4966, 0.5186, 0.4966, 0.5338, 0.529, 0.1756, 0.529, 0.03793, 0.6078, 0.03793, 0.6078, 0.1756, 0.6078, 0.2121, 0.529, 0.2121])
me_cube_014.materials.append(mat_holzt_r)
me_cube_014.materials.append(mat_t_rknauf)
me_cube_014.update()
me_cube_016 = bpy.data.meshes.new('Cube.016')
me_cube_016.from_pydata([(-2.982, -0.04852, 0.95), (-2.982, -0.04852, 1.0), (-2.982, 1.0, 0.95), (-2.982, 1.0, 1.0), (1.0, -0.04852, 0.95), (1.0, -0.04852, 1.0), (1.0, 1.0, 0.95), (1.0, 1.0, 1.0), (-2.982, -0.04852, 1.513), (-2.982, -0.04852, 1.563), (-2.982, 1.0, 1.513), (-2.982, 1.0, 1.563), (1.0, -0.04852, 1.513), (1.0, -0.04852, 1.563), (1.0, 1.0, 1.513), (1.0, 1.0, 1.563), (-2.982, -0.04852, 2.1), (-2.982, -0.04852, 2.15), (-2.982, 1.0, 2.1), (-2.982, 1.0, 2.15), (1.0, -0.04852, 2.1), (1.0, -0.04852, 2.15), (1.0, 1.0, 2.1), (1.0, 1.0, 2.15), (-2.982, -0.04852, 2.688), (-2.982, -0.04852, 2.738), (-2.982, 1.0, 2.688), (-2.982, 1.0, 2.738), (1.0, -0.04852, 2.688), (1.0, -0.04852, 2.738), (1.0, 1.0, 2.688), (1.0, 1.0, 2.738), (-2.982, -0.04852, 3.276), (-2.982, -0.04852, 3.326), (-2.982, 1.0, 3.276), (-2.982, 1.0, 3.326), (1.0, -0.04852, 3.276), (1.0, -0.04852, 3.326), (1.0, 1.0, 3.276), (1.0, 1.0, 3.326), (-2.982, -0.04852, 3.839), (-2.982, -0.04852, 3.889), (-2.982, 1.0, 3.839), (-2.982, 1.0, 3.889), (1.0, -0.04852, 3.839), (1.0, -0.04852, 3.889), (1.0, 1.0, 3.839), (1.0, 1.0, 3.889), (1.0, -0.09852, 3.889), (1.05, -0.09852, 3.889), (1.0, 1.0, 3.889), (1.05, 1.0, 3.889), (1.0, -0.09852, 0.8399), (1.05, -0.09852, 0.8399), (1.0, 1.0, 0.8399), (1.05, 1.0, 0.8399), (-3.032, -0.09852, 3.889), (-2.982, -0.09852, 3.889), (-3.032, 1.0, 3.889), (-2.982, 1.0, 3.889), (-3.032, -0.09852, 0.8399), (-2.982, -0.09852, 0.8399), (-3.032, 1.0, 0.8399), (-2.982, 1.0, 0.8399), (1.0, -0.09852, 3.889), (1.0, -0.04852, 3.889), (-2.982, -0.09852, 3.889), (-2.982, -0.04852, 3.889), (1.0, -0.09852, 0.8399), (1.0, -0.04852, 0.8399), (-2.982, -0.09852, 0.8399), (-2.982, -0.04852, 0.8399), (-2.982, 0.8653, 0.8399), (-2.982, 0.8653, 0.95), (-2.982, 0.9153, 0.8399), (-2.982, 0.9153, 0.95), (1.0, 0.8653, 0.8399), (1.0, 0.8653, 0.95), (1.0, 0.9153, 0.8399), (1.0, 0.9153, 0.95)], [], [(0, 1, 3, 2), (2, 3, 7, 6), (6, 7, 5, 4), (4, 5, 1, 0), (2, 6, 4, 0), (7, 3, 1, 5), (8, 9, 11, 10), (10, 11, 15, 14), (14, 15, 13, 12), (12, 13, 9, 8), (10, 14, 12, 8), (15, 11, 9, 13), (16, 17, 19, 18), (18, 19, 23, 22), (22, 23, 21, 20), (20, 21, 17, 16), (18, 22, 20, 16), (23, 19, 17, 21), (24, 25, 27, 26), (26, 27, 31, 30), (30, 31, 29, 28), (28, 29, 25, 24), (26, 30, 28, 24), (31, 27, 25, 29), (32, 33, 35, 34), (34, 35, 39, 38), (38, 39, 37, 36), (36, 37, 33, 32), (34, 38, 36, 32), (39, 35, 33, 37), (40, 41, 43, 42), (42, 43, 47, 46), (46, 47, 45, 44), (44, 45, 41, 40), (42, 46, 44, 40), (47, 43, 41, 45), (48, 49, 51, 50), (50, 51, 55, 54), (54, 55, 53, 52), (52, 53, 49, 48), (50, 54, 52, 48), (55, 51, 49, 53), (56, 57, 59, 58), (58, 59, 63, 62), (62, 63, 61, 60), (60, 61, 57, 56), (58, 62, 60, 56), (63, 59, 57, 61), (64, 65, 67, 66), (66, 67, 71, 70), (70, 71, 69, 68), (68, 69, 65, 64), (66, 70, 68, 64), (71, 67, 65, 69), (72, 73, 75, 74), (74, 75, 79, 78), (78, 79, 77, 76), (76, 77, 73, 72), (74, 78, 76, 72), (79, 75, 73, 77)])
_uv = me_cube_016.uv_layers.new(name='UVMap')
_uv.uv.foreach_set('vector', [0.375, 0.0, 0.625, 0.0, 0.625, 0.25, 0.375, 0.25, 0.375, 0.25, 0.625, 0.25, 0.625, 0.5, 0.375, 0.5, 0.375, 0.5, 0.625, 0.5, 0.625, 0.75, 0.375, 0.75, 0.375, 0.75, 0.625, 0.75, 0.625, 1.0, 0.375, 1.0, 0.125, 0.5, 0.375, 0.5, 0.375, 0.75, 0.125, 0.75, 0.625, 0.5, 0.875, 0.5, 0.875, 0.75, 0.625, 0.75, 0.375, 0.0, 0.625, 0.0, 0.625, 0.25, 0.375, 0.25, 0.375, 0.25, 0.625, 0.25, 0.625, 0.5, 0.375, 0.5, 0.375, 0.5, 0.625, 0.5, 0.625, 0.75, 0.375, 0.75, 0.375, 0.75, 0.625, 0.75, 0.625, 1.0, 0.375, 1.0, 0.125, 0.5, 0.375, 0.5, 0.375, 0.75, 0.125, 0.75, 0.625, 0.5, 0.875, 0.5, 0.875, 0.75, 0.625, 0.75, 0.375, 0.0, 0.625, 0.0, 0.625, 0.25, 0.375, 0.25, 0.375, 0.25, 0.625, 0.25, 0.625, 0.5, 0.375, 0.5, 0.375, 0.5, 0.625, 0.5, 0.625, 0.75, 0.375, 0.75, 0.375, 0.75, 0.625, 0.75, 0.625, 1.0, 0.375, 1.0, 0.125, 0.5, 0.375, 0.5, 0.375, 0.75, 0.125, 0.75, 0.625, 0.5, 0.875, 0.5, 0.875, 0.75, 0.625, 0.75, 0.375, 0.0, 0.625, 0.0, 0.625, 0.25, 0.375, 0.25, 0.375, 0.25, 0.625, 0.25, 0.625, 0.5, 0.375, 0.5, 0.375, 0.5, 0.625, 0.5, 0.625, 0.75, 0.375, 0.75, 0.375, 0.75, 0.625, 0.75, 0.625, 1.0, 0.375, 1.0, 0.125, 0.5, 0.375, 0.5, 0.375, 0.75, 0.125, 0.75, 0.625, 0.5, 0.875, 0.5, 0.875, 0.75, 0.625, 0.75, 0.375, 0.0, 0.625, 0.0, 0.625, 0.25, 0.375, 0.25, 0.375, 0.25, 0.625, 0.25, 0.625, 0.5, 0.375, 0.5, 0.375, 0.5, 0.625, 0.5, 0.625, 0.75, 0.375, 0.75, 0.375, 0.75, 0.625, 0.75, 0.625, 1.0, 0.375, 1.0, 0.125, 0.5, 0.375, 0.5, 0.375, 0.75, 0.125, 0.75, 0.625, 0.5, 0.875, 0.5, 0.875, 0.75, 0.625, 0.75, 0.375, 0.0, 0.625, 0.0, 0.625, 0.25, 0.375, 0.25, 0.375, 0.25, 0.625, 0.25, 0.625, 0.5, 0.375, 0.5, 0.375, 0.5, 0.625, 0.5, 0.625, 0.75, 0.375, 0.75, 0.375, 0.75, 0.625, 0.75, 0.625, 1.0, 0.375, 1.0, 0.125, 0.5, 0.375, 0.5, 0.375, 0.75, 0.125, 0.75, 0.625, 0.5, 0.875, 0.5, 0.875, 0.75, 0.625, 0.75, 0.375, 0.0, 0.625, 0.0, 0.625, 0.25, 0.375, 0.25, 0.375, 0.25, 0.625, 0.25, 0.625, 0.5, 0.375, 0.5, 0.375, 0.5, 0.625, 0.5, 0.625, 0.75, 0.375, 0.75, 0.375, 0.75, 0.625, 0.75, 0.625, 1.0, 0.375, 1.0, 0.125, 0.5, 0.375, 0.5, 0.375, 0.75, 0.125, 0.75, 0.625, 0.5, 0.875, 0.5, 0.875, 0.75, 0.625, 0.75, 0.375, 0.0, 0.625, 0.0, 0.625, 0.25, 0.375, 0.25, 0.375, 0.25, 0.625, 0.25, 0.625, 0.5, 0.375, 0.5, 0.375, 0.5, 0.625, 0.5, 0.625, 0.75, 0.375, 0.75, 0.375, 0.75, 0.625, 0.75, 0.625, 1.0, 0.375, 1.0, 0.125, 0.5, 0.375, 0.5, 0.375, 0.75, 0.125, 0.75, 0.625, 0.5, 0.875, 0.5, 0.875, 0.75, 0.625, 0.75, 0.375, 0.0, 0.625, 0.0, 0.625, 0.25, 0.375, 0.25, 0.375, 0.25, 0.625, 0.25, 0.625, 0.5, 0.375, 0.5, 0.375, 0.5, 0.625, 0.5, 0.625, 0.75, 0.375, 0.75, 0.375, 0.75, 0.625, 0.75, 0.625, 1.0, 0.375, 1.0, 0.125, 0.5, 0.375, 0.5, 0.375, 0.75, 0.125, 0.75, 0.625, 0.5, 0.875, 0.5, 0.875, 0.75, 0.625, 0.75, 0.375, 0.0, 0.625, 0.0, 0.625, 0.25, 0.375, 0.25, 0.375, 0.25, 0.625, 0.25, 0.625, 0.5, 0.375, 0.5, 0.375, 0.5, 0.625, 0.5, 0.625, 0.75, 0.375, 0.75, 0.375, 0.75, 0.625, 0.75, 0.625, 1.0, 0.375, 1.0, 0.125, 0.5, 0.375, 0.5, 0.375, 0.75, 0.125, 0.75, 0.625, 0.5, 0.875, 0.5, 0.875, 0.75, 0.625, 0.75])
me_cube_016.materials.append(mat_holz)
me_cube_016.update()
me_cube_007 = bpy.data.meshes.new('Cube.007')
me_cube_007.from_pydata([(-1.048, -0.3245, -1.864), (-1.048, -0.3245, 0.8486), (-1.048, 0.9848, -1.864), (-1.048, 0.9848, 0.8486), (2.649, -5.353, -1.864), (2.649, -5.353, 2.136), (1.289, 2.436, -0.9992), (1.289, 2.436, 1.271), (-0.5095, 2.436, -0.9992), (-1.048, -5.353, -1.864), (-1.048, -5.353, 2.136), (-0.5095, 2.436, 1.271), (-1.048, 2.436, 2.136), (-1.048, 2.436, -1.864), (2.649, 2.436, -1.864), (2.649, 2.436, 2.136), (-1.348, -0.3245, -1.864), (-1.348, -0.3245, 0.8486), (-1.348, 0.9848, -1.864), (-1.348, 0.9848, 0.8486), (2.949, -5.653, -2.164), (2.949, -5.653, 2.436), (1.289, 2.736, -0.9992), (1.289, 2.736, 1.271), (-0.5095, 2.736, -0.9992), (-1.348, -5.653, -2.164), (-1.348, -5.653, 2.436), (-0.5095, 2.736, 1.271), (-1.348, 2.736, 2.436), (-1.348, 2.736, -2.164), (2.949, 2.736, -2.164), (2.949, 2.736, 2.436)], [], [(14, 4, 5, 15), (4, 9, 10, 5), (14, 13, 2, 0, 9, 4), (15, 5, 10, 12), (0, 1, 10, 9), (1, 3, 12, 10), (3, 2, 13, 12), (8, 11, 12, 13), (6, 8, 13, 14), (11, 7, 15, 12), (7, 6, 14, 15), (30, 31, 21, 20), (20, 21, 26, 25), (18, 29, 25, 16), (31, 28, 26, 21), (16, 25, 26, 17), (17, 26, 28, 19), (19, 28, 29, 18), (24, 29, 28, 27), (22, 30, 29, 24), (27, 28, 31, 23), (23, 31, 30, 22), (0, 2, 18, 16), (1, 0, 16, 17), (3, 1, 17, 19), (2, 3, 19, 18), (11, 8, 24, 27), (8, 6, 22, 24), (7, 11, 27, 23), (6, 7, 23, 22), (30, 20, 25, 29)])
_uv = me_cube_007.uv_layers.new(name='UVMap')
_uv.uv.foreach_set('vector', [0.375, 0.5, 0.375, 0.75, 0.625, 0.75, 0.625, 0.5, 0.375, 0.75, 0.375, 1.0, 0.625, 1.0, 0.625, 0.75, 0.375, 0.5, 0.375, 0.25, 0.4081, 0.233, 0.4081, 0.01701, 0.375, 1.0, 0.375, 0.75, 0.625, 0.5, 0.625, 0.75, 0.875, 0.75, 0.875, 0.5, 0.4081, 0.01701, 0.5919, 0.01701, 0.625, 0.0, 0.375, 0.0, 0.5919, 0.01701, 0.5919, 0.233, 0.625, 0.25, 0.625, 0.0, 0.5919, 0.233, 0.4081, 0.233, 0.375, 0.25, 0.625, 0.25, 0.4106, 0.299, 0.5894, 0.299, 0.625, 0.25, 0.375, 0.25, 0.4106, 0.451, 0.4106, 0.299, 0.375, 0.25, 0.375, 0.5, 0.5894, 0.299, 0.5894, 0.451, 0.625, 0.5, 0.625, 0.25, 0.5894, 0.451, 0.4106, 0.451, 0.375, 0.5, 0.625, 0.5, 0.375, 0.5, 0.625, 0.5, 0.625, 0.75, 0.375, 0.75, 0.375, 0.75, 0.625, 0.75, 0.625, 1.0, 0.375, 1.0, 0.4081, 0.233, 0.375, 0.25, 0.375, 0.0, 0.4081, 0.01701, 0.625, 0.5, 0.875, 0.5, 0.875, 0.75, 0.625, 0.75, 0.4081, 0.01701, 0.375, 0.0, 0.625, 0.0, 0.5919, 0.01701, 0.5919, 0.01701, 0.625, 0.0, 0.625, 0.25, 0.5919, 0.233, 0.5919, 0.233, 0.625, 0.25, 0.375, 0.25, 0.4081, 0.233, 0.4106, 0.299, 0.375, 0.25, 0.625, 0.25, 0.5894, 0.299, 0.4106, 0.451, 0.375, 0.5, 0.375, 0.25, 0.4106, 0.299, 0.5894, 0.299, 0.625, 0.25, 0.625, 0.5, 0.5894, 0.451, 0.5894, 0.451, 0.625, 0.5, 0.375, 0.5, 0.4106, 0.451, 0.4081, 0.01701, 0.4081, 0.233, 0.4081, 0.233, 0.4081, 0.01701, 0.5919, 0.01701, 0.4081, 0.01701, 0.4081, 0.01701, 0.5919, 0.01701, 0.5919, 0.233, 0.5919, 0.01701, 0.5919, 0.01701, 0.5919, 0.233, 0.4081, 0.233, 0.5919, 0.233, 0.5919, 0.233, 0.4081, 0.233, 0.5894, 0.299, 0.4106, 0.299, 0.4106, 0.299, 0.5894, 0.299, 0.4106, 0.299, 0.4106, 0.451, 0.4106, 0.451, 0.4106, 0.299, 0.5894, 0.451, 0.5894, 0.299, 0.5894, 0.299, 0.5894, 0.451, 0.4106, 0.451, 0.5894, 0.451, 0.5894, 0.451, 0.4106, 0.451, 0.375, 0.5, 0.375, 0.75, 0.375, 1.0, 0.375, 0.25])
me_cube_007.materials.append(mat_wand)
me_cube_007.update()
me_cube_004 = bpy.data.meshes.new('Cube.004')
me_cube_004.from_pydata([(-0.8993, -0.1, -1.135), (-0.8993, -0.1, 1.135), (-0.8993, 0.1, -1.135), (-0.8993, 0.1, 1.135), (0.8993, -0.1, -1.135), (0.8993, -0.1, 1.135), (0.8993, 0.1, -1.135), (0.8993, 0.1, 1.135)], [], [(0, 1, 3, 2), (2, 3, 7, 6), (6, 7, 5, 4), (4, 5, 1, 0), (2, 6, 4, 0), (7, 3, 1, 5)])
_uv = me_cube_004.uv_layers.new(name='UVMap')
_uv.uv.foreach_set('vector', [0.375, 0.0, 0.625, 0.0, 0.625, 0.25, 0.375, 0.25, 0.375, 0.25, 0.625, 0.25, 0.625, 0.5, 0.375, 0.5, 0.375, 0.5, 0.625, 0.5, 0.625, 0.75, 0.375, 0.75, 0.375, 0.75, 0.625, 0.75, 0.625, 1.0, 0.375, 1.0, 0.125, 0.5, 0.375, 0.5, 0.375, 0.75, 0.125, 0.75, 0.625, 0.5, 0.875, 0.5, 0.875, 0.75, 0.625, 0.75])
me_cube_004.materials.append(mat_glas)
me_cube_004.update()
me_cube_020 = bpy.data.meshes.new('Cube.020')
me_cube_020.from_pydata([(-2.982, -0.04852, 0.95), (-2.982, -0.04852, 1.0), (-2.982, 0.7946, 0.95), (-2.982, 0.7946, 1.0), (-0.06484, -0.04852, 0.95), (-0.06484, -0.04852, 1.0), (-0.06484, 0.7946, 0.95), (-0.06484, 0.7946, 1.0), (-2.982, -0.04852, 1.513), (-2.982, -0.04852, 1.563), (-2.982, 0.7946, 1.513), (-2.982, 0.7946, 1.563), (-0.06484, -0.04852, 1.513), (-0.06484, -0.04852, 1.563), (-0.06484, 0.7946, 1.513), (-0.06484, 0.7946, 1.563), (-2.982, -0.04852, 2.1), (-2.982, -0.04852, 2.15), (-2.982, 0.7946, 2.1), (-2.982, 0.7946, 2.15), (-0.06484, -0.04852, 2.1), (-0.06484, -0.04852, 2.15), (-0.06484, 0.7946, 2.1), (-0.06484, 0.7946, 2.15), (-2.982, -0.04852, 2.688), (-2.982, -0.04852, 2.738), (-2.982, 0.7946, 2.688), (-2.982, 0.7946, 2.738), (-0.06484, -0.04852, 2.688), (-0.06484, -0.04852, 2.738), (-0.06484, 0.7946, 2.688), (-0.06484, 0.7946, 2.738), (-2.982, -0.04852, 3.276), (-2.982, -0.04852, 3.326), (-2.982, 0.7946, 3.276), (-2.982, 0.7946, 3.326), (-0.06484, -0.04852, 3.276), (-0.06484, -0.04852, 3.326), (-0.06484, 0.7946, 3.276), (-0.06484, 0.7946, 3.326), (-2.982, -0.04852, 3.839), (-2.982, -0.04852, 3.889), (-2.982, 0.7946, 3.839), (-2.982, 0.7946, 3.889), (-0.06484, -0.04852, 3.839), (-0.06484, -0.04852, 3.889), (-0.06484, 0.7946, 3.839), (-0.06484, 0.7946, 3.889), (-0.06484, -0.09852, 3.889), (-0.01484, -0.09852, 3.889), (-0.06484, 0.7946, 3.889), (-0.01484, 0.7946, 3.889), (-0.06484, -0.09852, 0.8399), (-0.01484, -0.09852, 0.8399), (-0.06484, 0.7946, 0.8399), (-0.01484, 0.7946, 0.8399), (-3.032, -0.09852, 3.889), (-2.982, -0.09852, 3.889), (-3.032, 0.7946, 3.889), (-2.982, 0.7946, 3.889), (-3.032, -0.09852, 0.8399), (-2.982, -0.09852, 0.8399), (-3.032, 0.7946, 0.8399), (-2.982, 0.7946, 0.8399), (-0.06484, -0.09852, 3.889), (-0.06484, -0.04852, 3.889), (-2.982, -0.09852, 3.889), (-2.982, -0.04852, 3.889), (-0.06484, -0.09852, 0.8399), (-0.06484, -0.04852, 0.8399), (-2.982, -0.09852, 0.8399), (-2.982, -0.04852, 0.8399), (-2.982, 0.6599, 0.8399), (-2.982, 0.6599, 0.95), (-2.982, 0.7099, 0.8399), (-2.982, 0.7099, 0.95), (-0.06484, 0.6599, 0.8399), (-0.06484, 0.6599, 0.95), (-0.06484, 0.7099, 0.8399), (-0.06484, 0.7099, 0.95)], [], [(0, 1, 3, 2), (2, 3, 7, 6), (6, 7, 5, 4), (4, 5, 1, 0), (2, 6, 4, 0), (7, 3, 1, 5), (8, 9, 11, 10), (10, 11, 15, 14), (14, 15, 13, 12), (12, 13, 9, 8), (10, 14, 12, 8), (15, 11, 9, 13), (16, 17, 19, 18), (18, 19, 23, 22), (22, 23, 21, 20), (20, 21, 17, 16), (18, 22, 20, 16), (23, 19, 17, 21), (24, 25, 27, 26), (26, 27, 31, 30), (30, 31, 29, 28), (28, 29, 25, 24), (26, 30, 28, 24), (31, 27, 25, 29), (32, 33, 35, 34), (34, 35, 39, 38), (38, 39, 37, 36), (36, 37, 33, 32), (34, 38, 36, 32), (39, 35, 33, 37), (40, 41, 43, 42), (42, 43, 47, 46), (46, 47, 45, 44), (44, 45, 41, 40), (42, 46, 44, 40), (47, 43, 41, 45), (48, 49, 51, 50), (50, 51, 55, 54), (54, 55, 53, 52), (52, 53, 49, 48), (50, 54, 52, 48), (55, 51, 49, 53), (56, 57, 59, 58), (58, 59, 63, 62), (62, 63, 61, 60), (60, 61, 57, 56), (58, 62, 60, 56), (63, 59, 57, 61), (64, 65, 67, 66), (66, 67, 71, 70), (70, 71, 69, 68), (68, 69, 65, 64), (66, 70, 68, 64), (71, 67, 65, 69), (72, 73, 75, 74), (74, 75, 79, 78), (78, 79, 77, 76), (76, 77, 73, 72), (74, 78, 76, 72), (79, 75, 73, 77)])
_uv = me_cube_020.uv_layers.new(name='UVMap')
_uv.uv.foreach_set('vector', [0.375, 0.0, 0.625, 0.0, 0.625, 0.25, 0.375, 0.25, 0.375, 0.25, 0.625, 0.25, 0.625, 0.5, 0.375, 0.5, 0.375, 0.5, 0.625, 0.5, 0.625, 0.75, 0.375, 0.75, 0.375, 0.75, 0.625, 0.75, 0.625, 1.0, 0.375, 1.0, 0.125, 0.5, 0.375, 0.5, 0.375, 0.75, 0.125, 0.75, 0.625, 0.5, 0.875, 0.5, 0.875, 0.75, 0.625, 0.75, 0.375, 0.0, 0.625, 0.0, 0.625, 0.25, 0.375, 0.25, 0.375, 0.25, 0.625, 0.25, 0.625, 0.5, 0.375, 0.5, 0.375, 0.5, 0.625, 0.5, 0.625, 0.75, 0.375, 0.75, 0.375, 0.75, 0.625, 0.75, 0.625, 1.0, 0.375, 1.0, 0.125, 0.5, 0.375, 0.5, 0.375, 0.75, 0.125, 0.75, 0.625, 0.5, 0.875, 0.5, 0.875, 0.75, 0.625, 0.75, 0.375, 0.0, 0.625, 0.0, 0.625, 0.25, 0.375, 0.25, 0.375, 0.25, 0.625, 0.25, 0.625, 0.5, 0.375, 0.5, 0.375, 0.5, 0.625, 0.5, 0.625, 0.75, 0.375, 0.75, 0.375, 0.75, 0.625, 0.75, 0.625, 1.0, 0.375, 1.0, 0.125, 0.5, 0.375, 0.5, 0.375, 0.75, 0.125, 0.75, 0.625, 0.5, 0.875, 0.5, 0.875, 0.75, 0.625, 0.75, 0.375, 0.0, 0.625, 0.0, 0.625, 0.25, 0.375, 0.25, 0.375, 0.25, 0.625, 0.25, 0.625, 0.5, 0.375, 0.5, 0.375, 0.5, 0.625, 0.5, 0.625, 0.75, 0.375, 0.75, 0.375, 0.75, 0.625, 0.75, 0.625, 1.0, 0.375, 1.0, 0.125, 0.5, 0.375, 0.5, 0.375, 0.75, 0.125, 0.75, 0.625, 0.5, 0.875, 0.5, 0.875, 0.75, 0.625, 0.75, 0.375, 0.0, 0.625, 0.0, 0.625, 0.25, 0.375, 0.25, 0.375, 0.25, 0.625, 0.25, 0.625, 0.5, 0.375, 0.5, 0.375, 0.5, 0.625, 0.5, 0.625, 0.75, 0.375, 0.75, 0.375, 0.75, 0.625, 0.75, 0.625, 1.0, 0.375, 1.0, 0.125, 0.5, 0.375, 0.5, 0.375, 0.75, 0.125, 0.75, 0.625, 0.5, 0.875, 0.5, 0.875, 0.75, 0.625, 0.75, 0.375, 0.0, 0.625, 0.0, 0.625, 0.25, 0.375, 0.25, 0.375, 0.25, 0.625, 0.25, 0.625, 0.5, 0.375, 0.5, 0.375, 0.5, 0.625, 0.5, 0.625, 0.75, 0.375, 0.75, 0.375, 0.75, 0.625, 0.75, 0.625, 1.0, 0.375, 1.0, 0.125, 0.5, 0.375, 0.5, 0.375, 0.75, 0.125, 0.75, 0.625, 0.5, 0.875, 0.5, 0.875, 0.75, 0.625, 0.75, 0.375, 0.0, 0.625, 0.0, 0.625, 0.25, 0.375, 0.25, 0.375, 0.25, 0.625, 0.25, 0.625, 0.5, 0.375, 0.5, 0.375, 0.5, 0.625, 0.5, 0.625, 0.75, 0.375, 0.75, 0.375, 0.75, 0.625, 0.75, 0.625, 1.0, 0.375, 1.0, 0.125, 0.5, 0.375, 0.5, 0.375, 0.75, 0.125, 0.75, 0.625, 0.5, 0.875, 0.5, 0.875, 0.75, 0.625, 0.75, 0.375, 0.0, 0.625, 0.0, 0.625, 0.25, 0.375, 0.25, 0.375, 0.25, 0.625, 0.25, 0.625, 0.5, 0.375, 0.5, 0.375, 0.5, 0.625, 0.5, 0.625, 0.75, 0.375, 0.75, 0.375, 0.75, 0.625, 0.75, 0.625, 1.0, 0.375, 1.0, 0.125, 0.5, 0.375, 0.5, 0.375, 0.75, 0.125, 0.75, 0.625, 0.5, 0.875, 0.5, 0.875, 0.75, 0.625, 0.75, 0.375, 0.0, 0.625, 0.0, 0.625, 0.25, 0.375, 0.25, 0.375, 0.25, 0.625, 0.25, 0.625, 0.5, 0.375, 0.5, 0.375, 0.5, 0.625, 0.5, 0.625, 0.75, 0.375, 0.75, 0.375, 0.75, 0.625, 0.75, 0.625, 1.0, 0.375, 1.0, 0.125, 0.5, 0.375, 0.5, 0.375, 0.75, 0.125, 0.75, 0.625, 0.5, 0.875, 0.5, 0.875, 0.75, 0.625, 0.75, 0.375, 0.0, 0.625, 0.0, 0.625, 0.25, 0.375, 0.25, 0.375, 0.25, 0.625, 0.25, 0.625, 0.5, 0.375, 0.5, 0.375, 0.5, 0.625, 0.5, 0.625, 0.75, 0.375, 0.75, 0.375, 0.75, 0.625, 0.75, 0.625, 1.0, 0.375, 1.0, 0.125, 0.5, 0.375, 0.5, 0.375, 0.75, 0.125, 0.75, 0.625, 0.5, 0.875, 0.5, 0.875, 0.75, 0.625, 0.75])
me_cube_020.materials.append(mat_holz)
me_cube_020.update()
me_cube_021 = bpy.data.meshes.new('Cube.021')
me_cube_021.from_pydata([(-2.982, -0.04852, 0.95), (-2.982, -0.04852, 1.0), (-2.982, 0.7946, 0.95), (-2.982, 0.7946, 1.0), (5.128, -0.04852, 0.95), (5.128, -0.04852, 1.0), (5.128, 0.7946, 0.95), (5.128, 0.7946, 1.0), (-2.982, -0.04852, 1.513), (-2.982, -0.04852, 1.563), (-2.982, 0.7946, 1.513), (-2.982, 0.7946, 1.563), (5.128, -0.04852, 1.513), (5.128, -0.04852, 1.563), (5.128, 0.7946, 1.513), (5.128, 0.7946, 1.563), (-2.982, -0.04852, 2.1), (-2.982, -0.04852, 2.15), (-2.982, 0.7946, 2.1), (-2.982, 0.7946, 2.15), (5.128, -0.04852, 2.1), (5.128, -0.04852, 2.15), (5.128, 0.7946, 2.1), (5.128, 0.7946, 2.15), (-2.982, -0.04852, 2.688), (-2.982, -0.04852, 2.738), (-2.982, 0.7946, 2.688), (-2.982, 0.7946, 2.738), (5.128, -0.04852, 2.688), (5.128, -0.04852, 2.738), (5.128, 0.7946, 2.688), (5.128, 0.7946, 2.738), (-2.982, -0.04852, 3.276), (-2.982, -0.04852, 3.326), (-2.982, 0.7946, 3.276), (-2.982, 0.7946, 3.326), (5.128, -0.04852, 3.276), (5.128, -0.04852, 3.326), (5.128, 0.7946, 3.276), (5.128, 0.7946, 3.326), (-2.982, -0.04852, 3.839), (-2.982, -0.04852, 3.889), (-2.982, 0.7946, 3.839), (-2.982, 0.7946, 3.889), (5.128, -0.04852, 3.839), (5.128, -0.04852, 3.889), (5.128, 0.7946, 3.839), (5.128, 0.7946, 3.889), (5.128, -0.09852, 3.889), (5.178, -0.09852, 3.889), (5.128, 0.7946, 3.889), (5.178, 0.7946, 3.889), (5.128, -0.09852, 0.8399), (5.178, -0.09852, 0.8399), (5.128, 0.7946, 0.8399), (5.178, 0.7946, 0.8399), (-3.032, -0.09852, 3.889), (-2.982, -0.09852, 3.889), (-3.032, 0.7946, 3.889), (-2.982, 0.7946, 3.889), (-3.032, -0.09852, 0.8399), (-2.982, -0.09852, 0.8399), (-3.032, 0.7946, 0.8399), (-2.982, 0.7946, 0.8399), (5.128, -0.09852, 3.889), (5.128, -0.04852, 3.889), (-2.982, -0.09852, 3.889), (-2.982, -0.04852, 3.889), (5.128, -0.09852, 0.8399), (5.128, -0.04852, 0.8399), (-2.982, -0.09852, 0.8399), (-2.982, -0.04852, 0.8399), (-2.982, 0.6599, 0.8399), (-2.982, 0.6599, 0.95), (-2.982, 0.7099, 0.8399), (-2.982, 0.7099, 0.95), (5.128, 0.6599, 0.8399), (5.128, 0.6599, 0.95), (5.128, 0.7099, 0.8399), (5.128, 0.7099, 0.95), (1.034, 0.7946, 0.8399), (1.034, 0.7946, 3.889), (1.111, 0.7946, 0.8399), (1.111, 0.7946, 3.889), (1.034, -0.09852, 0.8399), (1.034, -0.09852, 3.889), (1.111, -0.09852, 0.8399), (1.111, -0.09852, 3.889)], [], [(0, 1, 3, 2), (2, 3, 7, 6), (6, 7, 5, 4), (4, 5, 1, 0), (2, 6, 4, 0), (7, 3, 1, 5), (8, 9, 11, 10), (10, 11, 15, 14), (14, 15, 13, 12), (12, 13, 9, 8), (10, 14, 12, 8), (15, 11, 9, 13), (16, 17, 19, 18), (18, 19, 23, 22), (22, 23, 21, 20), (20, 21, 17, 16), (18, 22, 20, 16), (23, 19, 17, 21), (24, 25, 27, 26), (26, 27, 31, 30), (30, 31, 29, 28), (28, 29, 25, 24), (26, 30, 28, 24), (31, 27, 25, 29), (32, 33, 35, 34), (34, 35, 39, 38), (38, 39, 37, 36), (36, 37, 33, 32), (34, 38, 36, 32), (39, 35, 33, 37), (40, 41, 43, 42), (42, 43, 47, 46), (46, 47, 45, 44), (44, 45, 41, 40), (42, 46, 44, 40), (47, 43, 41, 45), (48, 49, 51, 50), (50, 51, 55, 54), (54, 55, 53, 52), (52, 53, 49, 48), (50, 54, 52, 48), (55, 51, 49, 53), (56, 57, 59, 58), (58, 59, 63, 62), (62, 63, 61, 60), (60, 61, 57, 56), (58, 62, 60, 56), (63, 59, 57, 61), (64, 65, 67, 66), (66, 67, 71, 70), (70, 71, 69, 68), (68, 69, 65, 64), (66, 70, 68, 64), (71, 67, 65, 69), (72, 73, 75, 74), (74, 75, 79, 78), (78, 79, 77, 76), (76, 77, 73, 72), (74, 78, 76, 72), (79, 75, 73, 77), (80, 81, 83, 82), (82, 83, 87, 86), (86, 87, 85, 84), (84, 85, 81, 80), (82, 86, 84, 80), (87, 83, 81, 85)])
_uv = me_cube_021.uv_layers.new(name='UVMap')
_uv.uv.foreach_set('vector', [0.375, 0.0, 0.625, 0.0, 0.625, 0.25, 0.375, 0.25, 0.375, 0.25, 0.625, 0.25, 0.625, 0.5, 0.375, 0.5, 0.375, 0.5, 0.625, 0.5, 0.625, 0.75, 0.375, 0.75, 0.375, 0.75, 0.625, 0.75, 0.625, 1.0, 0.375, 1.0, 0.125, 0.5, 0.375, 0.5, 0.375, 0.75, 0.125, 0.75, 0.625, 0.5, 0.875, 0.5, 0.875, 0.75, 0.625, 0.75, 0.375, 0.0, 0.625, 0.0, 0.625, 0.25, 0.375, 0.25, 0.375, 0.25, 0.625, 0.25, 0.625, 0.5, 0.375, 0.5, 0.375, 0.5, 0.625, 0.5, 0.625, 0.75, 0.375, 0.75, 0.375, 0.75, 0.625, 0.75, 0.625, 1.0, 0.375, 1.0, 0.125, 0.5, 0.375, 0.5, 0.375, 0.75, 0.125, 0.75, 0.625, 0.5, 0.875, 0.5, 0.875, 0.75, 0.625, 0.75, 0.375, 0.0, 0.625, 0.0, 0.625, 0.25, 0.375, 0.25, 0.375, 0.25, 0.625, 0.25, 0.625, 0.5, 0.375, 0.5, 0.375, 0.5, 0.625, 0.5, 0.625, 0.75, 0.375, 0.75, 0.375, 0.75, 0.625, 0.75, 0.625, 1.0, 0.375, 1.0, 0.125, 0.5, 0.375, 0.5, 0.375, 0.75, 0.125, 0.75, 0.625, 0.5, 0.875, 0.5, 0.875, 0.75, 0.625, 0.75, 0.375, 0.0, 0.625, 0.0, 0.625, 0.25, 0.375, 0.25, 0.375, 0.25, 0.625, 0.25, 0.625, 0.5, 0.375, 0.5, 0.375, 0.5, 0.625, 0.5, 0.625, 0.75, 0.375, 0.75, 0.375, 0.75, 0.625, 0.75, 0.625, 1.0, 0.375, 1.0, 0.125, 0.5, 0.375, 0.5, 0.375, 0.75, 0.125, 0.75, 0.625, 0.5, 0.875, 0.5, 0.875, 0.75, 0.625, 0.75, 0.375, 0.0, 0.625, 0.0, 0.625, 0.25, 0.375, 0.25, 0.375, 0.25, 0.625, 0.25, 0.625, 0.5, 0.375, 0.5, 0.375, 0.5, 0.625, 0.5, 0.625, 0.75, 0.375, 0.75, 0.375, 0.75, 0.625, 0.75, 0.625, 1.0, 0.375, 1.0, 0.125, 0.5, 0.375, 0.5, 0.375, 0.75, 0.125, 0.75, 0.625, 0.5, 0.875, 0.5, 0.875, 0.75, 0.625, 0.75, 0.375, 0.0, 0.625, 0.0, 0.625, 0.25, 0.375, 0.25, 0.375, 0.25, 0.625, 0.25, 0.625, 0.5, 0.375, 0.5, 0.375, 0.5, 0.625, 0.5, 0.625, 0.75, 0.375, 0.75, 0.375, 0.75, 0.625, 0.75, 0.625, 1.0, 0.375, 1.0, 0.125, 0.5, 0.375, 0.5, 0.375, 0.75, 0.125, 0.75, 0.625, 0.5, 0.875, 0.5, 0.875, 0.75, 0.625, 0.75, 0.375, 0.0, 0.625, 0.0, 0.625, 0.25, 0.375, 0.25, 0.375, 0.25, 0.625, 0.25, 0.625, 0.5, 0.375, 0.5, 0.375, 0.5, 0.625, 0.5, 0.625, 0.75, 0.375, 0.75, 0.375, 0.75, 0.625, 0.75, 0.625, 1.0, 0.375, 1.0, 0.125, 0.5, 0.375, 0.5, 0.375, 0.75, 0.125, 0.75, 0.625, 0.5, 0.875, 0.5, 0.875, 0.75, 0.625, 0.75, 0.375, 0.0, 0.625, 0.0, 0.625, 0.25, 0.375, 0.25, 0.375, 0.25, 0.625, 0.25, 0.625, 0.5, 0.375, 0.5, 0.375, 0.5, 0.625, 0.5, 0.625, 0.75, 0.375, 0.75, 0.375, 0.75, 0.625, 0.75, 0.625, 1.0, 0.375, 1.0, 0.125, 0.5, 0.375, 0.5, 0.375, 0.75, 0.125, 0.75, 0.625, 0.5, 0.875, 0.5, 0.875, 0.75, 0.625, 0.75, 0.375, 0.0, 0.625, 0.0, 0.625, 0.25, 0.375, 0.25, 0.375, 0.25, 0.625, 0.25, 0.625, 0.5, 0.375, 0.5, 0.375, 0.5, 0.625, 0.5, 0.625, 0.75, 0.375, 0.75, 0.375, 0.75, 0.625, 0.75, 0.625, 1.0, 0.375, 1.0, 0.125, 0.5, 0.375, 0.5, 0.375, 0.75, 0.125, 0.75, 0.625, 0.5, 0.875, 0.5, 0.875, 0.75, 0.625, 0.75, 0.375, 0.0, 0.625, 0.0, 0.625, 0.25, 0.375, 0.25, 0.375, 0.25, 0.625, 0.25, 0.625, 0.5, 0.375, 0.5, 0.375, 0.5, 0.625, 0.5, 0.625, 0.75, 0.375, 0.75, 0.375, 0.75, 0.625, 0.75, 0.625, 1.0, 0.375, 1.0, 0.125, 0.5, 0.375, 0.5, 0.375, 0.75, 0.125, 0.75, 0.625, 0.5, 0.875, 0.5, 0.875, 0.75, 0.625, 0.75, 0.375, 0.0, 0.625, 0.0, 0.625, 0.25, 0.375, 0.25, 0.375, 0.25, 0.625, 0.25, 0.625, 0.5, 0.375, 0.5, 0.375, 0.5, 0.625, 0.5, 0.625, 0.75, 0.375, 0.75, 0.375, 0.75, 0.625, 0.75, 0.625, 1.0, 0.375, 1.0, 0.125, 0.5, 0.375, 0.5, 0.375, 0.75, 0.125, 0.75, 0.625, 0.5, 0.875, 0.5, 0.875, 0.75, 0.625, 0.75])
me_cube_021.materials.append(mat_holz)
me_cube_021.update()
me_cube_006 = bpy.data.meshes.new('Cube.006')
me_cube_006.from_pydata([(-1.666, -2.098, -1.864), (-1.666, -2.098, 2.136), (-1.305, 1.565, -0.9992), (-1.305, 1.565, 1.271), (1.076, -1.842, -1.864), (1.076, -1.842, 0.8486), (1.076, -0.5237, -1.864), (1.076, -0.5237, 0.8486), (0.03023, 1.565, 1.271), (0.03023, 1.565, -0.9992), (1.076, -2.098, -1.864), (1.076, -2.098, 2.136), (-1.666, 1.565, 2.136), (-1.666, 1.565, -1.864), (1.076, 1.565, -1.864), (1.076, 1.565, 2.136), (-1.966, -2.398, -2.164), (-1.966, -2.398, 2.436), (-1.305, 1.865, -0.9992), (-1.305, 1.865, 1.271), (1.376, -1.842, -1.864), (1.376, -1.842, 0.8486), (1.376, -0.5237, -1.864), (1.376, -0.5237, 0.8486), (0.03023, 1.865, 1.271), (0.03023, 1.865, -0.9992), (1.376, -2.398, -2.164), (1.376, -2.398, 2.436), (-1.966, 1.865, 2.436), (-1.966, 1.865, -2.164), (1.376, 1.865, -2.164), (1.376, 1.865, 2.436)], [], [(0, 13, 12, 1), (10, 0, 1, 11), (13, 0, 10, 4, 6, 14), (15, 11, 1, 12), (6, 7, 15, 14), (7, 5, 11, 15), (5, 4, 10, 11), (2, 3, 12, 13), (9, 2, 13, 14), (3, 8, 15, 12), (8, 9, 14, 15), (16, 17, 28, 29), (26, 27, 17, 16), (22, 20, 26, 30), (31, 28, 17, 27), (22, 30, 31, 23), (23, 31, 27, 21), (21, 27, 26, 20), (18, 29, 28, 19), (25, 30, 29, 18), (19, 28, 31, 24), (24, 31, 30, 25), (7, 6, 22, 23), (6, 4, 20, 22), (5, 7, 23, 21), (4, 5, 21, 20), (3, 2, 18, 19), (2, 9, 25, 18), (8, 3, 19, 24), (9, 8, 24, 25), (29, 30, 26, 16)])
_uv = me_cube_006.uv_layers.new(name='UVMap')
_uv.uv.foreach_set('vector', [0.375, 0.0, 0.375, 0.25, 0.625, 0.25, 0.625, 0.0, 0.375, 0.75, 0.375, 1.0, 0.625, 1.0, 0.625, 0.75, 0.375, 0.25, 0.375, 1.0, 0.375, 0.75, 0.4164, 0.7048, 0.4164, 0.5452, 0.375, 0.5, 0.625, 0.5, 0.625, 0.75, 0.875, 0.75, 0.875, 0.5, 0.4164, 0.5452, 0.5836, 0.5452, 0.625, 0.5, 0.375, 0.5, 0.5836, 0.5452, 0.5836, 0.7048, 0.625, 0.75, 0.625, 0.5, 0.5836, 0.7048, 0.4164, 0.7048, 0.375, 0.75, 0.625, 0.75, 0.4068, 0.2964, 0.5932, 0.2964, 0.625, 0.25, 0.375, 0.25, 0.4068, 0.4536, 0.4068, 0.2964, 0.375, 0.25, 0.375, 0.5, 0.5932, 0.2964, 0.5932, 0.4536, 0.625, 0.5, 0.625, 0.25, 0.5932, 0.4536, 0.4068, 0.4536, 0.375, 0.5, 0.625, 0.5, 0.375, 0.0, 0.625, 0.0, 0.625, 0.25, 0.375, 0.25, 0.375, 0.75, 0.625, 0.75, 0.625, 1.0, 0.375, 1.0, 0.4164, 0.5452, 0.4164, 0.7048, 0.375, 0.75, 0.375, 0.5, 0.625, 0.5, 0.875, 0.5, 0.875, 0.75, 0.625, 0.75, 0.4164, 0.5452, 0.375, 0.5, 0.625, 0.5, 0.5836, 0.5452, 0.5836, 0.5452, 0.625, 0.5, 0.625, 0.75, 0.5836, 0.7048, 0.5836, 0.7048, 0.625, 0.75, 0.375, 0.75, 0.4164, 0.7048, 0.4068, 0.2964, 0.375, 0.25, 0.625, 0.25, 0.5932, 0.2964, 0.4068, 0.4536, 0.375, 0.5, 0.375, 0.25, 0.4068, 0.2964, 0.5932, 0.2964, 0.625, 0.25, 0.625, 0.5, 0.5932, 0.4536, 0.5932, 0.4536, 0.625, 0.5, 0.375, 0.5, 0.4068, 0.4536, 0.5836, 0.5452, 0.4164, 0.5452, 0.4164, 0.5452, 0.5836, 0.5452, 0.4164, 0.5452, 0.4164, 0.7048, 0.4164, 0.7048, 0.4164, 0.5452, 0.5836, 0.7048, 0.5836, 0.5452, 0.5836, 0.5452, 0.5836, 0.7048, 0.4164, 0.7048, 0.5836, 0.7048, 0.5836, 0.7048, 0.4164, 0.7048, 0.5932, 0.2964, 0.4068, 0.2964, 0.4068, 0.2964, 0.5932, 0.2964, 0.4068, 0.2964, 0.4068, 0.4536, 0.4068, 0.4536, 0.4068, 0.2964, 0.5932, 0.4536, 0.5932, 0.2964, 0.5932, 0.2964, 0.5932, 0.4536, 0.4068, 0.4536, 0.5932, 0.4536, 0.5932, 0.4536, 0.4068, 0.4536, 0.375, 0.25, 0.375, 0.5, 0.375, 0.75, 0.375, 1.0])
me_cube_006.materials.append(mat_wand)
me_cube_006.update()
me_cube_005 = bpy.data.meshes.new('Cube.005')
me_cube_005.from_pydata([(-0.6677, -0.1, -1.135), (-0.6677, -0.1, 1.135), (-0.6677, 0.1, -1.135), (-0.6677, 0.1, 1.135), (0.6677, -0.1, -1.135), (0.6677, -0.1, 1.135), (0.6677, 0.1, -1.135), (0.6677, 0.1, 1.135)], [], [(0, 1, 3, 2), (2, 3, 7, 6), (6, 7, 5, 4), (4, 5, 1, 0), (2, 6, 4, 0), (7, 3, 1, 5)])
_uv = me_cube_005.uv_layers.new(name='UVMap')
_uv.uv.foreach_set('vector', [0.375, 0.0, 0.625, 0.0, 0.625, 0.25, 0.375, 0.25, 0.375, 0.25, 0.625, 0.25, 0.625, 0.5, 0.375, 0.5, 0.375, 0.5, 0.625, 0.5, 0.625, 0.75, 0.375, 0.75, 0.375, 0.75, 0.625, 0.75, 0.625, 1.0, 0.375, 1.0, 0.125, 0.5, 0.375, 0.5, 0.375, 0.75, 0.125, 0.75, 0.625, 0.5, 0.875, 0.5, 0.875, 0.75, 0.625, 0.75])
me_cube_005.materials.append(mat_glas)
me_cube_005.update()

# ---- objects
ob_ref = bpy.data.objects.new('Ref', None)
ob_raum_1_col = bpy.data.objects.new('Raum 1-col', me_cube)
ob_tresen_col = bpy.data.objects.new('Tresen-col', me_cube_001)
ob_fenster_1_col = bpy.data.objects.new('Fenster 1-col', me_cube_008)
ob_fenster_2_col = bpy.data.objects.new('Fenster 2-col', me_cube_009)
ob_fenster_3_col = bpy.data.objects.new('Fenster 3-col', me_cube_010)
ob_fenster_4_col = bpy.data.objects.new('Fenster 4-col', me_cube_011)
ob_t_r_1_rigid = bpy.data.objects.new('Tür 1-rigid', me_cube_012)
ob_t_r_2_rigid = bpy.data.objects.new('Tür 2-rigid', me_cube_013)
ob_t_r_3_rigid = bpy.data.objects.new('Tür 3-rigid', me_cube_014)
ob_regal_bar_col = bpy.data.objects.new('Regal Bar-col', me_cube_016)
ob_raum_2_col = bpy.data.objects.new('Raum 2-col', me_cube_007)
ob_fenster_ak_col = bpy.data.objects.new('Fenster AK-col', me_cube_004)
ob_regal_ak_1_col = bpy.data.objects.new('Regal AK 1-col', me_cube_020)
ob_regal_ak_2_col = bpy.data.objects.new('Regal AK 2-col', me_cube_021)
ob_raum_3_col = bpy.data.objects.new('Raum 3-col', me_cube_006)
ob_fenster_klo_col = bpy.data.objects.new('Fenster Klo-col', me_cube_005)

# ---- transforms, parenting, visibility, modifiers, constraints
ob_ref.location = (-1.176, 0.3723, 0.0)
ob_ref.rotation_euler = (-0.008258, 8.821e-07, 0.002293)
ob_ref.scale = (3.252, 3.252, 3.252)
ob_ref.empty_display_type = 'IMAGE'
ob_ref.empty_display_size = 5.0
ob_raum_1_col.location = (-1.697, 0.2281, 1.687)
ob_raum_1_col.scale = (1.0, 1.0, 2.0)
ob_raum_1_col.lock_rotations_4d = False
ob_raum_1_col.empty_display_type = 'ARROWS'
ob_raum_1_col.lineart.crease_threshold = 0.0
ob_tresen_col.location = (-0.0781, -1.976, 0.5261)
ob_tresen_col.scale = (1.0, 1.0, 0.6388)
ob_fenster_1_col.location = (1.249, 3.503, 2.0)
ob_fenster_2_col.location = (-3.116, 3.503, 2.0)
ob_fenster_3_col.location = (-4.667, 0.5651, 2.0)
ob_fenster_4_col.location = (-2.704, -6.217, 2.0)
ob_t_r_1_rigid.location = (-4.817, 2.693, 1.062)
ob_t_r_1_rigid.rotation_euler = (0.0, -0.0, 3.142)
ob_t_r_1_rigid.scale = (1.0, 1.0, 1.0)
ob_t_r_2_rigid.location = (4.134, 0.9867, 1.062)
ob_t_r_2_rigid.rotation_euler = (0.0, -0.0, 3.142)
ob_t_r_2_rigid.scale = (1.0, 1.0, 1.0)
ob_t_r_3_rigid.location = (-4.817, -3.252, 1.062)
ob_t_r_3_rigid.scale = (1.0, 1.0, 1.0)
ob_regal_bar_col.location = (2.695, -5.969, -0.8399)
ob_raum_2_col.location = (5.482, 0.9171, 1.864)
ob_fenster_ak_col.location = (5.871, 3.503, 2.0)
ob_regal_ak_1_col.location = (6.406, -4.333, -0.8399)
ob_regal_ak_1_col.scale = (0.6505, 1.0, 1.0)
ob_regal_ak_2_col.location = (8.032, -1.044, -0.8399)
ob_regal_ak_2_col.rotation_euler = (0.0, -0.0, 1.571)
ob_regal_ak_2_col.scale = (0.6505, 1.0, 1.0)
ob_raum_3_col.location = (-6.193, -2.338, 1.864)
ob_fenster_klo_col.location = (-6.83, -0.6232, 2.0)

# ---- collection membership
scene.collection.objects.link(ob_ref)
col_bar.objects.link(ob_raum_1_col)
col_bar.objects.link(ob_tresen_col)
col_fenster.objects.link(ob_fenster_1_col)
col_fenster.objects.link(ob_fenster_2_col)
col_fenster.objects.link(ob_fenster_3_col)
col_fenster.objects.link(ob_fenster_4_col)
col_t_ren.objects.link(ob_t_r_1_rigid)
col_t_ren.objects.link(ob_t_r_2_rigid)
col_t_ren.objects.link(ob_t_r_3_rigid)
col_regal.objects.link(ob_regal_bar_col)
col_abstellkammer.objects.link(ob_raum_2_col)
col_abstellkammer.objects.link(ob_fenster_ak_col)
col_abstellkammer.objects.link(ob_regal_ak_1_col)
col_abstellkammer.objects.link(ob_regal_ak_2_col)
col_klo.objects.link(ob_raum_3_col)
col_klo.objects.link(ob_fenster_klo_col)

# ---- scene / render settings (as saved in the file)
scene.frame_start = 1; scene.frame_end = 250; scene.frame_set(0)
scene.render.engine = 'BLENDER_EEVEE_NEXT'
bpy.context.view_layer.update()

# ---- added for rendering (the .blend has no active camera and no usable light): camera, sun
cam_auto = bpy.data.cameras.new('AutoCamera')
cam_auto.lens = 50.0
cam_auto.sensor_width = 36.0
cam_auto.clip_end = 1000.0
ob_auto_camera = bpy.data.objects.new('AutoCamera', cam_auto)
scene.collection.objects.link(ob_auto_camera)
ob_auto_camera.location = (18.5652, -23.4721, 16.7435)
ob_auto_camera.rotation_euler = (1.09748, -7.21219e-08, 0.694738)
scene.camera = ob_auto_camera
light_auto_sun = bpy.data.lights.new('AutoSun', 'SUN')
light_auto_sun.energy = 3.0
light_auto_sun.angle = 0.0523599
ob_auto_sun = bpy.data.objects.new('AutoSun', light_auto_sun)
scene.collection.objects.link(ob_auto_sun)
ob_auto_sun.rotation_euler = (0.872665, 0.174533, 0.523599)
bpy.context.view_layer.update()
